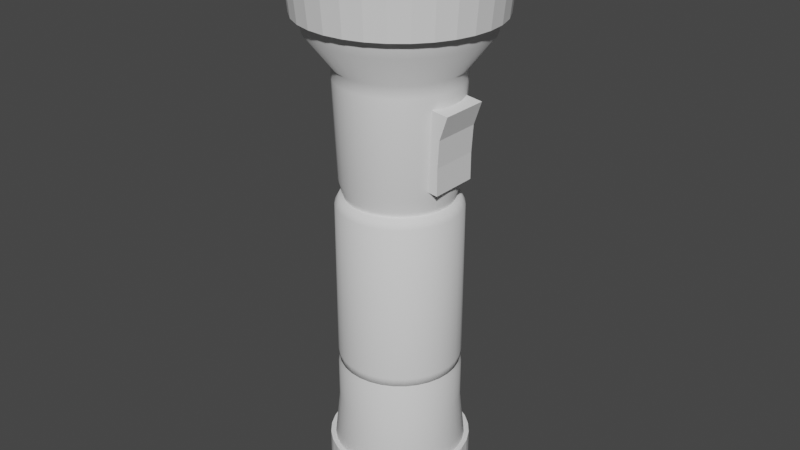 # Source: Flashlight.blend  (saved by Blender 2.93.21; exported with 4.5.12 LTS)
import bpy
from mathutils import Matrix  # noqa: F401  (used for matrix-valued properties, if any)

bpy.ops.wm.read_factory_settings(use_empty=True)
scene = bpy.context.scene
scene.name = 'Scene'

# ---- collections
col_collection = bpy.data.collections.new('Collection'); scene.collection.children.link(col_collection)

# ---- world
world_world = bpy.data.worlds.new('World'); scene.world = world_world
world_world.use_nodes = True; world_world.node_tree.nodes.clear()
_N = world_world.node_tree.nodes; _L = world_world.node_tree.links
n0 = _N.new('ShaderNodeOutputWorld'); n0.name = 'World Output'; n0.location = (300, 300)
n1 = _N.new('ShaderNodeBackground'); n1.name = 'Background'; n1.location = (10, 300)
n1.inputs[0].default_value = (0.05088, 0.05088, 0.05088, 1.0)
_L.new(n1.outputs[0], n0.inputs[0])
n0.is_active_output = True
world_world.color = (0.05088, 0.05088, 0.05088)
world_world.use_sun_shadow = False
world_world.sun_shadow_jitter_overblur = 0.0

# ---- meshes
me_cylinder = bpy.data.meshes.new('Cylinder')
me_cylinder.from_pydata([(0.0, 1.0, 1.6), (0.0, 1.0, 7.3), (0.1951, 0.9808, 1.6), (0.1951, 0.9808, 7.3), (0.3827, 0.9239, 1.6), (0.3827, 0.9239, 7.3), (0.5556, 0.8315, 1.6), (0.5556, 0.8315, 7.3), (0.7071, 0.7071, 1.6), (0.7071, 0.7071, 7.3), (0.8315, 0.5556, 1.6), (0.8315, 0.5556, 7.3), (0.9239, 0.3827, 1.6), (0.9239, 0.3827, 7.3), (0.9808, 0.1951, 1.6), (0.9808, 0.1951, 7.3), (1.0, -4.371e-08, 1.6), (1.0, -4.371e-08, 7.3), (0.9808, -0.1951, 1.6), (0.9808, -0.1951, 7.3), (0.9239, -0.3827, 1.6), (0.9239, -0.3827, 7.3), (0.8315, -0.5556, 1.6), (0.8315, -0.5556, 7.3), (0.7071, -0.7071, 1.6), (0.7071, -0.7071, 7.3), (0.5556, -0.8315, 1.6), (0.5556, -0.8315, 7.3), (0.3827, -0.9239, 1.6), (0.3827, -0.9239, 7.3), (0.1951, -0.9808, 1.6), (0.1951, -0.9808, 7.3), (-8.742e-08, -1.0, 1.6), (-8.742e-08, -1.0, 7.3), (-0.1951, -0.9808, 1.6), (-0.1951, -0.9808, 7.3), (-0.3827, -0.9239, 1.6), (-0.3827, -0.9239, 7.3), (-0.5556, -0.8315, 1.6), (-0.5556, -0.8315, 7.3), (-0.7071, -0.7071, 1.6), (-0.7071, -0.7071, 7.3), (-0.8315, -0.5556, 1.6), (-0.8315, -0.5556, 7.3), (-0.9239, -0.3827, 1.6), (-0.9239, -0.3827, 7.3), (-0.9808, -0.1951, 1.6), (-0.9808, -0.1951, 7.3), (-1.0, 1.192e-08, 1.6), (-1.0, 1.192e-08, 7.3), (-0.9808, 0.1951, 1.6), (-0.9808, 0.1951, 7.3), (-0.9239, 0.3827, 1.6), (-0.9239, 0.3827, 7.3), (-0.8315, 0.5556, 1.6), (-0.8315, 0.5556, 7.3), (-0.7071, 0.7071, 1.6), (-0.7071, 0.7071, 7.3), (-0.5556, 0.8315, 1.6), (-0.5556, 0.8315, 7.3), (-0.3827, 0.9239, 1.6), (-0.3827, 0.9239, 7.3), (-0.1951, 0.9808, 1.6), (-0.1951, 0.9808, 7.3), (-2.136e-09, 1.113, 0.5694), (0.217, 1.091, 0.5694), (0.4257, 1.028, 0.5694), (0.6181, 0.925, 0.5694), (0.7867, 0.7867, 0.5694), (0.925, 0.6181, 0.5694), (1.028, 0.4257, 0.5694), (1.091, 0.217, 0.5694), (1.113, -4.653e-08, 0.5694), (1.091, -0.217, 0.5694), (1.028, -0.4257, 0.5694), (0.925, -0.6181, 0.5694), (0.7867, -0.7867, 0.5694), (0.6181, -0.925, 0.5694), (0.4257, -1.028, 0.5694), (0.217, -1.091, 0.5694), (-9.94e-08, -1.113, 0.5694), (-0.217, -1.091, 0.5694), (-0.4257, -1.028, 0.5694), (-0.6181, -0.925, 0.5694), (-0.7867, -0.7867, 0.5694), (-0.925, -0.6181, 0.5694), (-1.028, -0.4257, 0.5694), (-1.091, -0.217, 0.5694), (-1.113, 1.536e-08, 0.5694), (-1.091, 0.217, 0.5694), (-1.028, 0.4257, 0.5694), (-0.925, 0.6181, 0.5694), (-0.7867, 0.7867, 0.5694), (-0.6181, 0.925, 0.5694), (-0.4257, 1.028, 0.5694), (-0.217, 1.091, 0.5694), (-5.737e-09, 0.8898, 0.08971), (0.1736, 0.8727, 0.08971), (0.3405, 0.8221, 0.08971), (0.4944, 0.7399, 0.08971), (0.6292, 0.6292, 0.08971), (0.7399, 0.4944, 0.08971), (0.8221, 0.3405, 0.08971), (0.8727, 0.1736, 0.08971), (0.8898, -3.946e-08, 0.08971), (0.8727, -0.1736, 0.08971), (0.8221, -0.3405, 0.08971), (0.7399, -0.4944, 0.08971), (0.6292, -0.6292, 0.08971), (0.4944, -0.7399, 0.08971), (0.3405, -0.8221, 0.08971), (0.1736, -0.8727, 0.08971), (-8.353e-08, -0.8898, 0.08971), (-0.1736, -0.8727, 0.08971), (-0.3405, -0.8221, 0.08971), (-0.4944, -0.7399, 0.08971), (-0.6292, -0.6292, 0.08971), (-0.7399, -0.4944, 0.08971), (-0.8221, -0.3405, 0.08971), (-0.8727, -0.1736, 0.08971), (-0.8898, 1.005e-08, 0.08971), (-0.8727, 0.1736, 0.08971), (-0.8221, 0.3405, 0.08971), (-0.7399, 0.4944, 0.08971), (-0.6292, 0.6292, 0.08971), (-0.4944, 0.7399, 0.08971), (-0.3405, 0.8221, 0.08971), (-0.1736, 0.8727, 0.08971), (-2.033e-08, 1.406, 7.817), (0.2742, 1.379, 7.817), (0.5379, 1.299, 7.817), (0.7809, 1.169, 7.817), (0.9939, 0.9939, 7.817), (1.169, 0.7809, 7.817), (1.299, 0.5379, 7.817), (1.379, 0.2742, 7.817), (1.406, -5.206e-08, 7.817), (1.379, -0.2742, 7.817), (1.299, -0.5379, 7.817), (1.169, -0.7809, 7.817), (0.9939, -0.9939, 7.817), (0.7809, -1.169, 7.817), (0.5379, -1.299, 7.817), (0.2742, -1.379, 7.817), (-1.432e-07, -1.406, 7.817), (-0.2742, -1.379, 7.817), (-0.5379, -1.299, 7.817), (-0.7809, -1.169, 7.817), (-0.9939, -0.9939, 7.817), (-1.169, -0.7809, 7.817), (-1.299, -0.5379, 7.817), (-1.379, -0.2742, 7.817), (-1.406, 2.614e-08, 7.817), (-1.379, 0.2742, 7.817), (-1.299, 0.5379, 7.817), (-1.169, 0.7809, 7.817), (-0.9939, 0.9939, 7.817), (-0.7809, 1.169, 7.817), (-0.5379, 1.299, 7.817), (-0.2742, 1.379, 7.817), (0.7071, -0.7071, 2.268), (0.8315, -0.5556, 2.268), (0.9239, -0.3827, 2.268), (0.9808, -0.1951, 2.268), (1.0, -4.371e-08, 2.268), (0.9808, 0.1951, 2.268), (0.9239, 0.3827, 2.268), (0.8315, 0.5556, 2.268), (0.7071, 0.7071, 2.268), (0.5556, 0.8315, 2.268), (0.3827, 0.9239, 2.268), (0.1951, 0.9808, 2.268), (0.0, 1.0, 2.268), (-0.1951, 0.9808, 2.268), (-0.3827, 0.9239, 2.268), (-0.5556, 0.8315, 2.268), (-0.7071, 0.7071, 2.268), (-0.8315, 0.5556, 2.268), (-0.9239, 0.3827, 2.268), (-0.9808, 0.1951, 2.268), (-1.0, 1.192e-08, 2.268), (-0.9808, -0.1951, 2.268), (-0.9239, -0.3827, 2.268), (-0.8315, -0.5556, 2.268), (-0.7071, -0.7071, 2.268), (-0.5556, -0.8315, 2.268), (-0.3827, -0.9239, 2.268), (-0.1951, -0.9808, 2.268), (-8.742e-08, -1.0, 2.268), (0.1951, -0.9808, 2.268), (0.3827, -0.9239, 2.268), (0.5556, -0.8315, 2.268), (0.7821, -0.5226, 5.513), (0.869, -0.3599, 5.513), (0.9225, -0.1835, 5.513), (0.9406, -4.244e-08, 5.513), (0.9225, 0.1835, 5.513), (0.869, 0.3599, 5.513), (0.7821, 0.5226, 5.513), (0.6651, 0.6651, 5.513), (0.5226, 0.7821, 5.513), (0.3599, 0.869, 5.513), (0.1835, 0.9225, 5.513), (5.534e-11, 0.9406, 5.513), (-0.1835, 0.9225, 5.513), (-0.3599, 0.869, 5.513), (-0.5226, 0.7821, 5.513), (-0.6651, 0.6651, 5.513), (-0.7821, 0.5226, 5.513), (-0.869, 0.3599, 5.513), (-0.9225, 0.1835, 5.513), (-0.9406, 9.888e-09, 5.513), (-0.9225, -0.1835, 5.513), (-0.869, -0.3599, 5.513), (-0.7821, -0.5226, 5.513), (-0.6651, -0.6651, 5.513), (-0.5226, -0.7821, 5.513), (-0.3599, -0.869, 5.513), (-0.1835, -0.9225, 5.513), (-8.217e-08, -0.9406, 5.513), (0.1835, -0.9225, 5.513), (0.3599, -0.869, 5.513), (0.5226, -0.7821, 5.513), (0.6651, -0.6651, 5.513), (0.6098, -0.6098, 5.245), (0.7171, -0.4791, 5.245), (0.7968, -0.33, 5.245), (0.8459, -0.1683, 5.245), (0.8624, -4.136e-08, 5.245), (0.8459, 0.1683, 5.245), (0.7968, 0.33, 5.245), (0.7171, 0.4791, 5.245), (0.6098, 0.6098, 5.245), (0.4791, 0.7171, 5.245), (0.33, 0.7968, 5.245), (0.1683, 0.8459, 5.245), (-1.743e-11, 0.8624, 5.245), (-0.1683, 0.8459, 5.245), (-0.33, 0.7968, 5.245), (-0.4791, 0.7171, 5.245), (-0.6098, 0.6098, 5.245), (-0.7171, 0.4791, 5.245), (-0.7968, 0.33, 5.245), (-0.8459, 0.1683, 5.245), (-0.8624, 6.628e-09, 5.245), (-0.8459, -0.1683, 5.245), (-0.7968, -0.33, 5.245), (-0.7171, -0.4791, 5.245), (-0.6098, -0.6098, 5.245), (-0.4791, -0.7171, 5.245), (-0.33, -0.7968, 5.245), (-0.1683, -0.8459, 5.245), (-7.541e-08, -0.8624, 5.245), (0.1683, -0.8459, 5.245), (0.33, -0.7968, 5.245), (0.4791, -0.7171, 5.245), (0.6484, -0.6484, 2.545), (0.7624, -0.5094, 2.545), (0.8471, -0.3509, 2.545), (0.8993, -0.1789, 2.545), (0.9169, -4.256e-08, 2.545), (0.8993, 0.1789, 2.545), (0.8471, 0.3509, 2.545), (0.7624, 0.5094, 2.545), (0.6484, 0.6484, 2.545), (0.5094, 0.7624, 2.545), (0.3509, 0.8471, 2.545), (0.1789, 0.8993, 2.545), (-7.737e-11, 0.9169, 2.545), (-0.1789, 0.8993, 2.545), (-0.3509, 0.8471, 2.545), (-0.5094, 0.7624, 2.545), (-0.6484, 0.6484, 2.545), (-0.7624, 0.5094, 2.545), (-0.8471, 0.3509, 2.545), (-0.8993, 0.1789, 2.545), (-0.9169, 8.459e-09, 2.545), (-0.8993, -0.1789, 2.545), (-0.8471, -0.3509, 2.545), (-0.7624, -0.5094, 2.545), (-0.6484, -0.6484, 2.545), (-0.5094, -0.7624, 2.545), (-0.3509, -0.8471, 2.545), (-0.1789, -0.8993, 2.545), (-8.024e-08, -0.9169, 2.545), (0.1789, -0.8993, 2.545), (0.3509, -0.8471, 2.545), (0.5094, -0.7624, 2.545), (-5.267e-08, 1.59, 9.252), (-9.31e-08, 1.435, 9.238), (0.2799, 1.407, 9.238), (0.3101, 1.559, 9.252), (0.549, 1.325, 9.238), (0.6083, 1.469, 9.252), (0.797, 1.193, 9.238), (0.8832, 1.322, 9.252), (1.014, 1.014, 9.238), (1.124, 1.124, 9.252), (1.193, 0.797, 9.238), (1.322, 0.8832, 9.252), (1.325, 0.549, 9.238), (1.469, 0.6083, 9.252), (1.407, 0.2799, 9.238), (1.559, 0.3101, 9.252), (1.435, -3.879e-08, 9.238), (1.59, -5.839e-08, 9.252), (1.407, -0.2799, 9.238), (1.559, -0.3101, 9.252), (1.325, -0.549, 9.238), (1.469, -0.6083, 9.252), (1.193, -0.797, 9.238), (1.322, -0.8832, 9.252), (1.014, -1.014, 9.238), (1.124, -1.124, 9.252), (0.8832, -1.322, 9.252), (0.797, -1.193, 9.238), (0.549, -1.325, 9.238), (0.6083, -1.469, 9.252), (0.2799, -1.407, 9.238), (0.3101, -1.559, 9.252), (-1.828e-07, -1.435, 9.238), (-1.916e-07, -1.59, 9.252), (-0.2799, -1.407, 9.238), (-0.3101, -1.559, 9.252), (-0.549, -1.325, 9.238), (-0.6083, -1.469, 9.252), (-0.797, -1.193, 9.238), (-0.8832, -1.322, 9.252), (-1.014, -1.014, 9.238), (-1.124, -1.124, 9.252), (-1.193, -0.797, 9.238), (-1.322, -0.8832, 9.252), (-1.325, -0.549, 9.238), (-1.469, -0.6083, 9.252), (-1.407, -0.2799, 9.238), (-1.559, -0.3101, 9.252), (-1.435, 4.111e-08, 9.238), (-1.59, 3.005e-08, 9.252), (-1.407, 0.2799, 9.238), (-1.559, 0.3101, 9.252), (-1.325, 0.549, 9.238), (-1.469, 0.6083, 9.252), (-1.322, 0.8832, 9.252), (-1.193, 0.797, 9.238), (-1.014, 1.014, 9.238), (-1.124, 1.124, 9.252), (-0.797, 1.193, 9.238), (-0.8832, 1.322, 9.252), (-0.6083, 1.469, 9.252), (-0.549, 1.325, 9.238), (-0.2799, 1.407, 9.238), (-0.3101, 1.559, 9.252), (1.429e-07, 1.235, 8.161), (0.241, 1.211, 8.161), (0.4727, 1.141, 8.161), (0.6863, 1.027, 8.161), (0.8734, 0.8734, 8.161), (1.027, 0.6863, 8.161), (1.141, 0.4727, 8.161), (1.212, 0.241, 8.161), (1.235, -3.495e-08, 8.161), (1.212, -0.241, 8.161), (1.141, -0.4727, 8.161), (1.027, -0.6863, 8.161), (0.8734, -0.8734, 8.161), (0.6863, -1.027, 8.161), (0.4727, -1.141, 8.161), (0.241, -1.212, 8.161), (6.573e-08, -1.235, 8.161), (-0.241, -1.212, 8.161), (-0.4727, -1.141, 8.161), (-0.6863, -1.027, 8.161), (-0.8734, -0.8734, 8.161), (-1.027, -0.6863, 8.161), (-1.141, -0.4727, 8.161), (-1.211, -0.241, 8.161), (-1.235, 3.384e-08, 8.161), (-1.211, 0.241, 8.161), (-1.141, 0.4727, 8.161), (-1.027, 0.6863, 8.161), (-0.8734, 0.8734, 8.161), (-0.6863, 1.027, 8.161), (-0.4727, 1.141, 8.161), (-0.241, 1.212, 8.161), (0.8315, -0.5556, 7.111), (0.9239, -0.3827, 7.111), (0.9808, -0.1951, 7.111), (1.0, -4.371e-08, 7.111), (0.9808, 0.1951, 7.111), (0.9239, 0.3827, 7.111), (0.8315, 0.5556, 7.111), (0.7071, 0.7071, 7.111), (0.5556, 0.8315, 7.111), (0.3827, 0.9239, 7.111), (0.1951, 0.9808, 7.111), (0.0, 1.0, 7.111), (-0.1951, 0.9808, 7.111), (-0.3827, 0.9239, 7.111), (-0.5556, 0.8315, 7.111), (-0.7071, 0.7071, 7.111), (-0.8315, 0.5556, 7.111), (-0.9239, 0.3827, 7.111), (-0.9808, 0.1951, 7.111), (-1.0, 1.192e-08, 7.111), (-0.9808, -0.1951, 7.111), (-0.9239, -0.3827, 7.111), (-0.8315, -0.5556, 7.111), (-0.7071, -0.7071, 7.111), (-0.5556, -0.8315, 7.111), (-0.3827, -0.9239, 7.111), (-0.1951, -0.9808, 7.111), (-8.742e-08, -1.0, 7.111), (0.1951, -0.9808, 7.111), (0.3827, -0.9239, 7.111), (0.5556, -0.8315, 7.111), (0.7071, -0.7071, 7.111)], [], [(41, 39, 147, 148), (6, 8, 68, 67), (85, 86, 118, 117), (24, 26, 77, 76), (42, 44, 86, 85), (60, 62, 95, 94), (16, 18, 73, 72), (34, 36, 82, 81), (52, 54, 91, 90), (8, 10, 69, 68), (26, 28, 78, 77), (44, 46, 87, 86), (0, 2, 65, 64), (62, 0, 64, 95), (18, 20, 74, 73), (36, 38, 83, 82), (54, 56, 92, 91), (10, 12, 70, 69), (28, 30, 79, 78), (46, 48, 88, 87), (2, 4, 66, 65), (20, 22, 75, 74), (38, 40, 84, 83), (56, 58, 93, 92), (12, 14, 71, 70), (30, 32, 80, 79), (48, 50, 89, 88), (4, 6, 67, 66), (22, 24, 76, 75), (40, 42, 85, 84), (58, 60, 94, 93), (14, 16, 72, 71), (32, 34, 81, 80), (50, 52, 90, 89), (97, 98, 99, 100, 101, 102, 103, 104, 105, 106, 107, 108, 109, 110, 111, 112, 113, 114, 115, 116, 117, 118, 119, 120, 121, 122, 123, 124, 125, 126, 127, 96), (72, 73, 105, 104), (86, 87, 119, 118), (73, 74, 106, 105), (87, 88, 120, 119), (74, 75, 107, 106), (88, 89, 121, 120), (75, 76, 108, 107), (89, 90, 122, 121), (76, 77, 109, 108), (90, 91, 123, 122), (77, 78, 110, 109), (64, 65, 97, 96), (91, 92, 124, 123), (78, 79, 111, 110), (65, 66, 98, 97), (92, 93, 125, 124), (79, 80, 112, 111), (66, 67, 99, 98), (93, 94, 126, 125), (80, 81, 113, 112), (67, 68, 100, 99), (94, 95, 127, 126), (81, 82, 114, 113), (68, 69, 101, 100), (95, 64, 96, 127), (82, 83, 115, 114), (69, 70, 102, 101), (83, 84, 116, 115), (70, 71, 103, 102), (84, 85, 117, 116), (71, 72, 104, 103), (138, 137, 307, 309), (17, 15, 135, 136), (43, 41, 148, 149), (29, 27, 141, 142), (19, 17, 136, 137), (63, 61, 158, 159), (45, 43, 149, 150), (21, 19, 137, 138), (47, 45, 150, 151), (23, 21, 138, 139), (49, 47, 151, 152), (25, 23, 139, 140), (51, 49, 152, 153), (27, 25, 140, 141), (3, 1, 128, 129), (53, 51, 153, 154), (5, 3, 129, 130), (7, 5, 130, 131), (55, 53, 154, 155), (31, 29, 142, 143), (9, 7, 131, 132), (57, 55, 155, 156), (33, 31, 143, 144), (11, 9, 132, 133), (59, 57, 156, 157), (35, 33, 144, 145), (61, 59, 157, 158), (37, 35, 145, 146), (13, 11, 133, 134), (1, 63, 159, 128), (39, 37, 146, 147), (15, 13, 134, 135), (128, 159, 351, 288), (153, 152, 337, 339), (139, 138, 309, 311), (154, 153, 339, 341), (140, 139, 311, 313), (155, 154, 341, 342), (141, 140, 313, 314), (143, 142, 317, 319), (157, 156, 345, 347), (142, 141, 314, 317), (158, 157, 347, 348), (144, 143, 319, 321), (294, 292, 354, 355), (159, 158, 348, 351), (145, 144, 321, 323), (131, 130, 293, 295), (130, 129, 291, 293), (146, 145, 323, 325), (132, 131, 295, 297), (156, 155, 342, 345), (147, 146, 325, 327), (133, 132, 297, 299), (148, 147, 327, 329), (134, 133, 299, 301), (149, 148, 329, 331), (135, 134, 301, 303), (150, 149, 331, 333), (136, 135, 303, 305), (151, 150, 333, 335), (137, 136, 305, 307), (152, 151, 335, 337), (415, 384, 23, 25), (384, 385, 21, 23), (385, 386, 19, 21), (386, 387, 17, 19), (387, 388, 15, 17), (388, 389, 13, 15), (389, 390, 11, 13), (390, 391, 9, 11), (391, 392, 7, 9), (392, 393, 5, 7), (393, 394, 3, 5), (394, 395, 1, 3), (395, 396, 63, 1), (396, 397, 61, 63), (397, 398, 59, 61), (398, 399, 57, 59), (399, 400, 55, 57), (400, 401, 53, 55), (401, 402, 51, 53), (402, 403, 49, 51), (403, 404, 47, 49), (404, 405, 45, 47), (405, 406, 43, 45), (406, 407, 41, 43), (407, 408, 39, 41), (408, 409, 37, 39), (409, 410, 35, 37), (410, 411, 33, 35), (411, 412, 31, 33), (412, 413, 29, 31), (413, 414, 27, 29), (414, 415, 25, 27), (26, 24, 160, 191), (28, 26, 191, 190), (30, 28, 190, 189), (32, 30, 189, 188), (34, 32, 188, 187), (36, 34, 187, 186), (38, 36, 186, 185), (40, 38, 185, 184), (42, 40, 184, 183), (44, 42, 183, 182), (46, 44, 182, 181), (48, 46, 181, 180), (50, 48, 180, 179), (52, 50, 179, 178), (54, 52, 178, 177), (56, 54, 177, 176), (58, 56, 176, 175), (60, 58, 175, 174), (62, 60, 174, 173), (0, 62, 173, 172), (2, 0, 172, 171), (4, 2, 171, 170), (6, 4, 170, 169), (8, 6, 169, 168), (10, 8, 168, 167), (12, 10, 167, 166), (14, 12, 166, 165), (16, 14, 165, 164), (18, 16, 164, 163), (20, 18, 163, 162), (22, 20, 162, 161), (24, 22, 161, 160), (255, 224, 223, 222), (254, 255, 222, 221), (253, 254, 221, 220), (252, 253, 220, 219), (251, 252, 219, 218), (250, 251, 218, 217), (249, 250, 217, 216), (248, 249, 216, 215), (247, 248, 215, 214), (246, 247, 214, 213), (245, 246, 213, 212), (244, 245, 212, 211), (243, 244, 211, 210), (242, 243, 210, 209), (241, 242, 209, 208), (240, 241, 208, 207), (239, 240, 207, 206), (238, 239, 206, 205), (237, 238, 205, 204), (236, 237, 204, 203), (235, 236, 203, 202), (234, 235, 202, 201), (233, 234, 201, 200), (232, 233, 200, 199), (231, 232, 199, 198), (230, 231, 198, 197), (229, 230, 197, 196), (228, 229, 196, 195), (227, 228, 195, 194), (226, 227, 194, 193), (225, 226, 193, 192), (224, 225, 192, 223), (256, 257, 225, 224), (257, 258, 226, 225), (258, 259, 227, 226), (259, 260, 228, 227), (260, 261, 229, 228), (261, 262, 230, 229), (262, 263, 231, 230), (263, 264, 232, 231), (264, 265, 233, 232), (265, 266, 234, 233), (266, 267, 235, 234), (267, 268, 236, 235), (268, 269, 237, 236), (269, 270, 238, 237), (270, 271, 239, 238), (271, 272, 240, 239), (272, 273, 241, 240), (273, 274, 242, 241), (274, 275, 243, 242), (275, 276, 244, 243), (276, 277, 245, 244), (277, 278, 246, 245), (278, 279, 247, 246), (279, 280, 248, 247), (280, 281, 249, 248), (281, 282, 250, 249), (282, 283, 251, 250), (283, 284, 252, 251), (284, 285, 253, 252), (285, 286, 254, 253), (286, 287, 255, 254), (287, 256, 224, 255), (191, 160, 256, 287), (190, 191, 287, 286), (189, 190, 286, 285), (188, 189, 285, 284), (187, 188, 284, 283), (186, 187, 283, 282), (185, 186, 282, 281), (184, 185, 281, 280), (183, 184, 280, 279), (182, 183, 279, 278), (181, 182, 278, 277), (180, 181, 277, 276), (179, 180, 276, 275), (178, 179, 275, 274), (177, 178, 274, 273), (176, 177, 273, 272), (175, 176, 272, 271), (174, 175, 271, 270), (173, 174, 270, 269), (172, 173, 269, 268), (171, 172, 268, 267), (170, 171, 267, 266), (169, 170, 266, 265), (168, 169, 265, 264), (167, 168, 264, 263), (166, 167, 263, 262), (165, 166, 262, 261), (164, 165, 261, 260), (163, 164, 260, 259), (162, 163, 259, 258), (161, 162, 258, 257), (160, 161, 257, 256), (315, 316, 317, 314), (349, 350, 351, 348), (289, 290, 291, 288), (290, 292, 293, 291), (292, 294, 295, 293), (294, 296, 297, 295), (296, 298, 299, 297), (298, 300, 301, 299), (300, 302, 303, 301), (302, 304, 305, 303), (304, 306, 307, 305), (306, 308, 309, 307), (308, 310, 311, 309), (310, 312, 313, 311), (312, 315, 314, 313), (316, 318, 319, 317), (318, 320, 321, 319), (320, 322, 323, 321), (322, 324, 325, 323), (324, 326, 327, 325), (326, 328, 329, 327), (328, 330, 331, 329), (330, 332, 333, 331), (332, 334, 335, 333), (334, 336, 337, 335), (336, 338, 339, 337), (338, 340, 341, 339), (343, 344, 345, 342), (344, 346, 347, 345), (346, 349, 348, 347), (288, 351, 350, 289), (340, 343, 342, 341), (129, 128, 288, 291), (369, 368, 367, 366, 365, 364, 363, 362, 361, 360, 359, 358, 357, 356, 355, 354, 353, 352, 383, 382, 381, 380, 379, 378, 377, 376, 375, 374, 373, 372, 371, 370), (312, 310, 363, 364), (324, 322, 369, 370), (304, 302, 359, 360), (344, 343, 379, 380), (334, 332, 374, 375), (296, 294, 355, 356), (315, 312, 364, 365), (350, 349, 382, 383), (326, 324, 370, 371), (306, 304, 360, 361), (346, 344, 380, 381), (318, 316, 366, 367), (336, 334, 375, 376), (298, 296, 356, 357), (328, 326, 371, 372), (290, 289, 352, 353), (308, 306, 361, 362), (349, 346, 381, 382), (320, 318, 367, 368), (338, 336, 376, 377), (300, 298, 357, 358), (330, 328, 372, 373), (292, 290, 353, 354), (310, 308, 362, 363), (289, 350, 383, 352), (322, 320, 368, 369), (340, 338, 377, 378), (343, 340, 378, 379), (302, 300, 358, 359), (332, 330, 373, 374), (316, 315, 365, 366), (222, 223, 415, 414), (221, 222, 414, 413), (220, 221, 413, 412), (219, 220, 412, 411), (218, 219, 411, 410), (217, 218, 410, 409), (216, 217, 409, 408), (215, 216, 408, 407), (214, 215, 407, 406), (213, 214, 406, 405), (212, 213, 405, 404), (211, 212, 404, 403), (210, 211, 403, 402), (209, 210, 402, 401), (208, 209, 401, 400), (207, 208, 400, 399), (206, 207, 399, 398), (205, 206, 398, 397), (204, 205, 397, 396), (203, 204, 396, 395), (202, 203, 395, 394), (201, 202, 394, 393), (200, 201, 393, 392), (199, 200, 392, 391), (198, 199, 391, 390), (197, 198, 390, 389), (196, 197, 389, 388), (195, 196, 388, 387), (194, 195, 387, 386), (193, 194, 386, 385), (192, 193, 385, 384), (223, 192, 384, 415)])
me_cylinder.polygons.foreach_set('use_smooth', [True] * 386)
_uv = me_cylinder.uv_layers.new(name='UVMap')
_uv.uv.foreach_set('vector', [0.5351, 0.8945, 0.5342, 0.9044, 0.5136, 0.9044, 0.515, 0.8904, 0.7406, 0.4391, 0.7489, 0.4394, 0.7462, 0.4919, 0.737, 0.4916, 0.1418, 0.0777, 0.1316, 0.0778, 0.1283, 0.05322, 0.1365, 0.05313, 0.3695, 0.1298, 0.3603, 0.1299, 0.3619, 0.0778, 0.3722, 0.0777, 0.1391, 0.1298, 0.1299, 0.1299, 0.1316, 0.0778, 0.1418, 0.0777, 0.5795, 0.1298, 0.5697, 0.1298, 0.5703, 0.0777, 0.5811, 0.07765, 0.7875, 0.4396, 0.7967, 0.4394, 0.7994, 0.4919, 0.7891, 0.4921, 0.3216, 0.1298, 0.3134, 0.1297, 0.3098, 0.07755, 0.319, 0.0777, 0.09128, 0.1298, 0.08301, 0.1297, 0.07939, 0.07755, 0.08858, 0.0777, 0.7489, 0.4394, 0.758, 0.4396, 0.7564, 0.4921, 0.7462, 0.4919, 0.3603, 0.1299, 0.3505, 0.13, 0.3511, 0.07786, 0.3619, 0.0778, 0.1299, 0.1299, 0.1202, 0.13, 0.1207, 0.07786, 0.1316, 0.0778, 0.5598, 0.1298, 0.55, 0.1298, 0.5484, 0.07765, 0.5592, 0.0777, 0.5697, 0.1298, 0.5598, 0.1298, 0.5592, 0.0777, 0.5703, 0.0777, 0.7967, 0.4394, 0.8049, 0.4391, 0.8086, 0.4916, 0.7994, 0.4919, 0.3134, 0.1297, 0.3063, 0.1295, 0.3019, 0.07736, 0.3098, 0.07755, 0.08301, 0.1297, 0.07598, 0.1295, 0.07156, 0.07736, 0.07939, 0.07755, 0.758, 0.4396, 0.7678, 0.4398, 0.7672, 0.4923, 0.7564, 0.4921, 0.3505, 0.13, 0.3406, 0.13, 0.34, 0.07786, 0.3511, 0.07786, 0.1202, 0.13, 0.1102, 0.13, 0.1097, 0.07786, 0.1207, 0.07786, 0.55, 0.1298, 0.5408, 0.1297, 0.5381, 0.07754, 0.5484, 0.07765, 0.8049, 0.4391, 0.812, 0.4388, 0.8164, 0.4912, 0.8086, 0.4916, 0.1544, 0.1295, 0.1474, 0.1297, 0.151, 0.07755, 0.1588, 0.07736, 0.5969, 0.1295, 0.5887, 0.1297, 0.5913, 0.07754, 0.6005, 0.07739, 0.7678, 0.4398, 0.7777, 0.4398, 0.7783, 0.4923, 0.7672, 0.4923, 0.3406, 0.13, 0.3308, 0.1299, 0.3292, 0.0778, 0.34, 0.07786, 0.1102, 0.13, 0.1005, 0.1299, 0.0988, 0.0778, 0.1097, 0.07786, 0.5408, 0.1297, 0.5326, 0.1295, 0.529, 0.07739, 0.5381, 0.07754, 0.3777, 0.1297, 0.3695, 0.1298, 0.3722, 0.0777, 0.3814, 0.07755, 0.1474, 0.1297, 0.1391, 0.1298, 0.1418, 0.0777, 0.151, 0.07755, 0.5887, 0.1297, 0.5795, 0.1298, 0.5811, 0.07765, 0.5913, 0.07754, 0.7777, 0.4398, 0.7875, 0.4396, 0.7891, 0.4921, 0.7783, 0.4923, 0.3308, 0.1299, 0.3216, 0.1298, 0.319, 0.0777, 0.3292, 0.0778, 0.1005, 0.1299, 0.09128, 0.1298, 0.08858, 0.0777, 0.0988, 0.0778, 0.285, 0.6562, 0.2884, 0.648, 0.2933, 0.6407, 0.2996, 0.6344, 0.3069, 0.6295, 0.3151, 0.6261, 0.3238, 0.6244, 0.3326, 0.6244, 0.3413, 0.6261, 0.3495, 0.6295, 0.3568, 0.6344, 0.3631, 0.6407, 0.368, 0.648, 0.3714, 0.6562, 0.3731, 0.6649, 0.3731, 0.6737, 0.3714, 0.6824, 0.368, 0.6906, 0.3631, 0.6979, 0.3568, 0.7042, 0.3495, 0.7091, 0.3413, 0.7125, 0.3326, 0.7142, 0.3238, 0.7142, 0.3151, 0.7125, 0.3069, 0.7091, 0.2996, 0.7042, 0.2933, 0.6979, 0.2884, 0.6906, 0.285, 0.6824, 0.2833, 0.6737, 0.2833, 0.6649, 0.7891, 0.4921, 0.7994, 0.4919, 0.794, 0.5157, 0.7859, 0.5159, 0.1316, 0.0778, 0.1207, 0.07786, 0.1196, 0.05326, 0.1283, 0.05322, 0.7994, 0.4919, 0.8086, 0.4916, 0.8014, 0.5154, 0.794, 0.5157, 0.1207, 0.07786, 0.1097, 0.07786, 0.1108, 0.05326, 0.1196, 0.05326, 0.3892, 0.07736, 0.3814, 0.07755, 0.3742, 0.05301, 0.3804, 0.05286, 0.1097, 0.07786, 0.0988, 0.0778, 0.1021, 0.05322, 0.1108, 0.05326, 0.3814, 0.07755, 0.3722, 0.0777, 0.3668, 0.05313, 0.3742, 0.05301, 0.0988, 0.0778, 0.08858, 0.0777, 0.09391, 0.05313, 0.1021, 0.05322, 0.3722, 0.0777, 0.3619, 0.0778, 0.3587, 0.05322, 0.3668, 0.05313, 0.08858, 0.0777, 0.07939, 0.07755, 0.08655, 0.05301, 0.09391, 0.05313, 0.3619, 0.0778, 0.3511, 0.07786, 0.35, 0.05326, 0.3587, 0.05322, 0.5592, 0.0777, 0.5484, 0.07765, 0.5516, 0.05306, 0.5603, 0.0531, 0.07939, 0.07755, 0.07156, 0.07736, 0.0803, 0.05286, 0.08655, 0.05301, 0.3511, 0.07786, 0.34, 0.07786, 0.3411, 0.05326, 0.35, 0.05326, 0.5484, 0.07765, 0.5381, 0.07754, 0.5435, 0.05298, 0.5516, 0.05306, 0.6005, 0.07739, 0.5913, 0.07754, 0.586, 0.05298, 0.5934, 0.05286, 0.34, 0.07786, 0.3292, 0.0778, 0.3325, 0.05322, 0.3411, 0.05326, 0.5381, 0.07754, 0.529, 0.07739, 0.5361, 0.05286, 0.5435, 0.05298, 0.5913, 0.07754, 0.5811, 0.07765, 0.5778, 0.05306, 0.586, 0.05298, 0.3292, 0.0778, 0.319, 0.0777, 0.3243, 0.05313, 0.3325, 0.05322, 0.737, 0.4916, 0.7462, 0.4919, 0.7515, 0.5157, 0.7441, 0.5154, 0.5811, 0.07765, 0.5703, 0.0777, 0.5692, 0.0531, 0.5778, 0.05306, 0.319, 0.0777, 0.3098, 0.07755, 0.3169, 0.05301, 0.3243, 0.05313, 0.7462, 0.4919, 0.7564, 0.4921, 0.7597, 0.5159, 0.7515, 0.5157, 0.5703, 0.0777, 0.5592, 0.0777, 0.5603, 0.0531, 0.5692, 0.0531, 0.3098, 0.07755, 0.3019, 0.07736, 0.3107, 0.05286, 0.3169, 0.05301, 0.7564, 0.4921, 0.7672, 0.4923, 0.7683, 0.5159, 0.7597, 0.5159, 0.1588, 0.07736, 0.151, 0.07755, 0.1438, 0.05301, 0.1501, 0.05286, 0.7672, 0.4923, 0.7783, 0.4923, 0.7772, 0.5159, 0.7683, 0.5159, 0.151, 0.07755, 0.1418, 0.0777, 0.1365, 0.05313, 0.1438, 0.05301, 0.7783, 0.4923, 0.7891, 0.4921, 0.7859, 0.5159, 0.7772, 0.5159, 0.818, 0.1251, 0.8064, 0.1255, 0.8108, 0.05333, 0.8239, 0.05286, 0.7875, 0.151, 0.7777, 0.1511, 0.7798, 0.126, 0.7935, 0.1258, 0.1391, 0.4189, 0.1474, 0.4187, 0.1604, 0.4453, 0.1488, 0.4455, 0.3505, 0.419, 0.3603, 0.419, 0.3663, 0.4457, 0.3525, 0.4457, 0.7967, 0.1508, 0.7875, 0.151, 0.7935, 0.1258, 0.8064, 0.1255, 0.5697, 0.4188, 0.5795, 0.4188, 0.5854, 0.4455, 0.5717, 0.4456, 0.1299, 0.419, 0.1391, 0.4189, 0.1488, 0.4455, 0.1359, 0.4457, 0.8049, 0.1505, 0.7967, 0.1508, 0.8064, 0.1255, 0.818, 0.1251, 0.1202, 0.419, 0.1299, 0.419, 0.1359, 0.4457, 0.1222, 0.4457, 0.9416, 0.07333, 0.9316, 0.07333, 0.9296, 0.05286, 0.9436, 0.05286, 0.1102, 0.419, 0.1202, 0.419, 0.1222, 0.4457, 0.1082, 0.4457, 0.3695, 0.4189, 0.3777, 0.4187, 0.3908, 0.4453, 0.3792, 0.4455, 0.1005, 0.419, 0.1102, 0.419, 0.1082, 0.4457, 0.09449, 0.4457, 0.3603, 0.419, 0.3695, 0.4189, 0.3792, 0.4455, 0.3663, 0.4457, 0.55, 0.4188, 0.5598, 0.4188, 0.5578, 0.4456, 0.5441, 0.4455, 0.09128, 0.4189, 0.1005, 0.419, 0.09449, 0.4457, 0.08158, 0.4455, 0.5408, 0.4187, 0.55, 0.4188, 0.5441, 0.4455, 0.5311, 0.4454, 0.5326, 0.4186, 0.5408, 0.4187, 0.5311, 0.4454, 0.5195, 0.4452, 0.08301, 0.4187, 0.09128, 0.4189, 0.08158, 0.4455, 0.06996, 0.4453, 0.3406, 0.419, 0.3505, 0.419, 0.3525, 0.4457, 0.3386, 0.4457, 0.7489, 0.1508, 0.7406, 0.1505, 0.7275, 0.1251, 0.7392, 0.1255, 0.6528, 0.9109, 0.6429, 0.9109, 0.6409, 0.8904, 0.6548, 0.8904, 0.3308, 0.419, 0.3406, 0.419, 0.3386, 0.4457, 0.3249, 0.4457, 0.758, 0.151, 0.7489, 0.1508, 0.7392, 0.1255, 0.7521, 0.1258, 0.5887, 0.4187, 0.5969, 0.4186, 0.61, 0.4452, 0.5984, 0.4454, 0.3216, 0.4189, 0.3308, 0.419, 0.3249, 0.4457, 0.3119, 0.4455, 0.5795, 0.4188, 0.5887, 0.4187, 0.5984, 0.4454, 0.5854, 0.4455, 0.3134, 0.4187, 0.3216, 0.4189, 0.3119, 0.4455, 0.3003, 0.4453, 0.7678, 0.1511, 0.758, 0.151, 0.7521, 0.1258, 0.7658, 0.126, 0.5598, 0.4188, 0.5697, 0.4188, 0.5717, 0.4456, 0.5578, 0.4456, 0.5342, 0.9044, 0.5351, 0.9143, 0.515, 0.9183, 0.5136, 0.9044, 0.7777, 0.1511, 0.7678, 0.1511, 0.7658, 0.126, 0.7798, 0.126, 0.5578, 0.4456, 0.5717, 0.4456, 0.5727, 0.5185, 0.5568, 0.5185, 0.09449, 0.4457, 0.1082, 0.4457, 0.1073, 0.5187, 0.09178, 0.5186, 0.3908, 0.4453, 0.4007, 0.4451, 0.4079, 0.518, 0.3967, 0.5182, 0.08158, 0.4455, 0.09449, 0.4457, 0.09178, 0.5186, 0.07718, 0.5185, 0.3792, 0.4455, 0.3908, 0.4453, 0.3967, 0.5182, 0.3836, 0.5185, 0.06996, 0.4453, 0.08158, 0.4455, 0.07718, 0.5185, 0.06403, 0.5182, 0.3663, 0.4457, 0.3792, 0.4455, 0.3836, 0.5185, 0.369, 0.5186, 0.3386, 0.4457, 0.3525, 0.4457, 0.3535, 0.5187, 0.3377, 0.5187, 0.5984, 0.4454, 0.61, 0.4452, 0.6159, 0.5181, 0.6028, 0.5183, 0.3525, 0.4457, 0.3663, 0.4457, 0.369, 0.5186, 0.3535, 0.5187, 0.5854, 0.4455, 0.5984, 0.4454, 0.6028, 0.5183, 0.5882, 0.5185, 0.3249, 0.4457, 0.3386, 0.4457, 0.3377, 0.5187, 0.3221, 0.5186, 0.8347, 0.8425, 0.8345, 0.8525, 0.7801, 0.8591, 0.7802, 0.8504, 0.5717, 0.4456, 0.5854, 0.4455, 0.5882, 0.5185, 0.5727, 0.5185, 0.3119, 0.4455, 0.3249, 0.4457, 0.3221, 0.5186, 0.3075, 0.5185, 0.5195, 0.4452, 0.5311, 0.4454, 0.5267, 0.5183, 0.5136, 0.5181, 0.5311, 0.4454, 0.5441, 0.4455, 0.5413, 0.5185, 0.5267, 0.5183, 0.3003, 0.4453, 0.3119, 0.4455, 0.3075, 0.5185, 0.2944, 0.5182, 0.7392, 0.1255, 0.7275, 0.1251, 0.7216, 0.05286, 0.7348, 0.05333, 0.06007, 0.4451, 0.06996, 0.4453, 0.06403, 0.5182, 0.05286, 0.518, 0.2904, 0.4451, 0.3003, 0.4453, 0.2944, 0.5182, 0.2832, 0.518, 0.7521, 0.1258, 0.7392, 0.1255, 0.7348, 0.05333, 0.7494, 0.05366, 0.1604, 0.4453, 0.1703, 0.4451, 0.1775, 0.518, 0.1663, 0.5182, 0.7658, 0.126, 0.7521, 0.1258, 0.7494, 0.05366, 0.7649, 0.05382, 0.1488, 0.4455, 0.1604, 0.4453, 0.1663, 0.5182, 0.1532, 0.5185, 0.7798, 0.126, 0.7658, 0.126, 0.7649, 0.05382, 0.7807, 0.05382, 0.1359, 0.4457, 0.1488, 0.4455, 0.1532, 0.5185, 0.1386, 0.5186, 0.7935, 0.1258, 0.7798, 0.126, 0.7807, 0.05382, 0.7962, 0.05366, 0.1222, 0.4457, 0.1359, 0.4457, 0.1386, 0.5186, 0.1231, 0.5187, 0.8064, 0.1255, 0.7935, 0.1258, 0.7962, 0.05366, 0.8108, 0.05333, 0.1082, 0.4457, 0.1222, 0.4457, 0.1231, 0.5187, 0.1073, 0.5187, 0.3695, 0.4093, 0.3777, 0.4091, 0.3777, 0.4187, 0.3695, 0.4189, 0.3777, 0.4091, 0.3848, 0.409, 0.3848, 0.4185, 0.3777, 0.4187, 0.8049, 0.16, 0.7967, 0.1603, 0.7967, 0.1508, 0.8049, 0.1505, 0.7967, 0.1603, 0.7875, 0.1605, 0.7875, 0.151, 0.7967, 0.1508, 0.7875, 0.1605, 0.7777, 0.1606, 0.7777, 0.1511, 0.7875, 0.151, 0.7777, 0.1606, 0.7678, 0.1606, 0.7678, 0.1511, 0.7777, 0.1511, 0.7678, 0.1606, 0.758, 0.1605, 0.758, 0.151, 0.7678, 0.1511, 0.758, 0.1605, 0.7489, 0.1603, 0.7489, 0.1508, 0.758, 0.151, 0.7489, 0.1603, 0.7406, 0.16, 0.7406, 0.1505, 0.7489, 0.1508, 0.5326, 0.409, 0.5408, 0.4091, 0.5408, 0.4187, 0.5326, 0.4186, 0.5408, 0.4091, 0.55, 0.4092, 0.55, 0.4188, 0.5408, 0.4187, 0.55, 0.4092, 0.5598, 0.4093, 0.5598, 0.4188, 0.55, 0.4188, 0.5598, 0.4093, 0.5697, 0.4093, 0.5697, 0.4188, 0.5598, 0.4188, 0.5697, 0.4093, 0.5795, 0.4092, 0.5795, 0.4188, 0.5697, 0.4188, 0.5795, 0.4092, 0.5887, 0.4091, 0.5887, 0.4187, 0.5795, 0.4188, 0.5887, 0.4091, 0.5969, 0.409, 0.5969, 0.4186, 0.5887, 0.4187, 0.07598, 0.409, 0.08301, 0.4091, 0.08301, 0.4187, 0.07598, 0.4185, 0.08301, 0.4091, 0.09128, 0.4093, 0.09128, 0.4189, 0.08301, 0.4187, 0.09128, 0.4093, 0.1005, 0.4094, 0.1005, 0.419, 0.09128, 0.4189, 0.1005, 0.4094, 0.1102, 0.4094, 0.1102, 0.419, 0.1005, 0.419, 0.1102, 0.4094, 0.1202, 0.4094, 0.1202, 0.419, 0.1102, 0.419, 0.1202, 0.4094, 0.1299, 0.4094, 0.1299, 0.419, 0.1202, 0.419, 0.1299, 0.4094, 0.1391, 0.4093, 0.1391, 0.4189, 0.1299, 0.419, 0.1391, 0.4093, 0.1474, 0.4091, 0.1474, 0.4187, 0.1391, 0.4189, 0.1474, 0.4091, 0.1544, 0.409, 0.1544, 0.4185, 0.1474, 0.4187, 0.3063, 0.409, 0.3134, 0.4091, 0.3134, 0.4187, 0.3063, 0.4185, 0.3134, 0.4091, 0.3216, 0.4093, 0.3216, 0.4189, 0.3134, 0.4187, 0.3216, 0.4093, 0.3308, 0.4094, 0.3308, 0.419, 0.3216, 0.4189, 0.3308, 0.4094, 0.3406, 0.4094, 0.3406, 0.419, 0.3308, 0.419, 0.3406, 0.4094, 0.3505, 0.4094, 0.3505, 0.419, 0.3406, 0.419, 0.3505, 0.4094, 0.3603, 0.4094, 0.3603, 0.419, 0.3505, 0.419, 0.3603, 0.4094, 0.3695, 0.4093, 0.3695, 0.4189, 0.3603, 0.419, 0.3603, 0.1299, 0.3695, 0.1298, 0.3695, 0.1637, 0.3603, 0.1638, 0.3505, 0.13, 0.3603, 0.1299, 0.3603, 0.1638, 0.3505, 0.1639, 0.3406, 0.13, 0.3505, 0.13, 0.3505, 0.1639, 0.3406, 0.1639, 0.3308, 0.1299, 0.3406, 0.13, 0.3406, 0.1639, 0.3308, 0.1638, 0.3216, 0.1298, 0.3308, 0.1299, 0.3308, 0.1638, 0.3216, 0.1637, 0.3134, 0.1297, 0.3216, 0.1298, 0.3216, 0.1637, 0.3134, 0.1636, 0.3063, 0.1295, 0.3134, 0.1297, 0.3134, 0.1636, 0.3063, 0.1634, 0.1474, 0.1297, 0.1544, 0.1295, 0.1544, 0.1634, 0.1474, 0.1636, 0.1391, 0.1298, 0.1474, 0.1297, 0.1474, 0.1636, 0.1391, 0.1637, 0.1299, 0.1299, 0.1391, 0.1298, 0.1391, 0.1637, 0.1299, 0.1638, 0.1202, 0.13, 0.1299, 0.1299, 0.1299, 0.1638, 0.1202, 0.1639, 0.1102, 0.13, 0.1202, 0.13, 0.1202, 0.1639, 0.1102, 0.1639, 0.1005, 0.1299, 0.1102, 0.13, 0.1102, 0.1639, 0.1005, 0.1638, 0.09128, 0.1298, 0.1005, 0.1299, 0.1005, 0.1638, 0.09128, 0.1637, 0.08301, 0.1297, 0.09128, 0.1298, 0.09128, 0.1637, 0.08301, 0.1636, 0.07598, 0.1295, 0.08301, 0.1297, 0.08301, 0.1636, 0.07598, 0.1634, 0.5887, 0.1297, 0.5969, 0.1295, 0.5969, 0.1634, 0.5887, 0.1636, 0.5795, 0.1298, 0.5887, 0.1297, 0.5887, 0.1636, 0.5795, 0.1637, 0.5697, 0.1298, 0.5795, 0.1298, 0.5795, 0.1637, 0.5697, 0.1637, 0.5598, 0.1298, 0.5697, 0.1298, 0.5697, 0.1637, 0.5598, 0.1637, 0.55, 0.1298, 0.5598, 0.1298, 0.5598, 0.1637, 0.55, 0.1637, 0.5408, 0.1297, 0.55, 0.1298, 0.55, 0.1637, 0.5408, 0.1636, 0.5326, 0.1295, 0.5408, 0.1297, 0.5408, 0.1636, 0.5326, 0.1634, 0.7489, 0.4394, 0.7406, 0.4391, 0.7406, 0.4053, 0.7489, 0.4056, 0.758, 0.4396, 0.7489, 0.4394, 0.7489, 0.4056, 0.758, 0.4058, 0.7678, 0.4398, 0.758, 0.4396, 0.758, 0.4058, 0.7678, 0.4059, 0.7777, 0.4398, 0.7678, 0.4398, 0.7678, 0.4059, 0.7777, 0.4059, 0.7875, 0.4396, 0.7777, 0.4398, 0.7777, 0.4059, 0.7875, 0.4058, 0.7967, 0.4394, 0.7875, 0.4396, 0.7875, 0.4058, 0.7967, 0.4056, 0.8049, 0.4391, 0.7967, 0.4394, 0.7967, 0.4056, 0.8049, 0.4053, 0.3777, 0.1297, 0.3848, 0.1295, 0.3848, 0.1634, 0.3777, 0.1636, 0.3695, 0.1298, 0.3777, 0.1297, 0.3777, 0.1636, 0.3695, 0.1637, 0.3583, 0.3146, 0.3662, 0.3145, 0.368, 0.3282, 0.3594, 0.3283, 0.3498, 0.3146, 0.3583, 0.3146, 0.3594, 0.3283, 0.3502, 0.3283, 0.3413, 0.3146, 0.3498, 0.3146, 0.3502, 0.3283, 0.3409, 0.3283, 0.3329, 0.3146, 0.3413, 0.3146, 0.3409, 0.3283, 0.3317, 0.3283, 0.3249, 0.3145, 0.3329, 0.3146, 0.3317, 0.3283, 0.3231, 0.3282, 0.3178, 0.3144, 0.3249, 0.3145, 0.3231, 0.3282, 0.3153, 0.3281, 0.3117, 0.3143, 0.3178, 0.3144, 0.3153, 0.3281, 0.3087, 0.3279, 0.1429, 0.3144, 0.149, 0.3143, 0.1521, 0.3279, 0.1455, 0.3281, 0.1358, 0.3145, 0.1429, 0.3144, 0.1455, 0.3281, 0.1377, 0.3282, 0.1279, 0.3146, 0.1358, 0.3145, 0.1377, 0.3282, 0.129, 0.3283, 0.1195, 0.3146, 0.1279, 0.3146, 0.129, 0.3283, 0.1199, 0.3283, 0.1109, 0.3146, 0.1195, 0.3146, 0.1199, 0.3283, 0.1105, 0.3283, 0.1025, 0.3146, 0.1109, 0.3146, 0.1105, 0.3283, 0.1013, 0.3283, 0.09456, 0.3145, 0.1025, 0.3146, 0.1013, 0.3283, 0.0927, 0.3282, 0.08743, 0.3144, 0.09456, 0.3145, 0.0927, 0.3282, 0.08492, 0.3281, 0.08137, 0.3143, 0.08743, 0.3144, 0.08492, 0.3281, 0.07831, 0.3279, 0.5854, 0.3144, 0.5925, 0.3142, 0.595, 0.3279, 0.5872, 0.328, 0.5774, 0.3144, 0.5854, 0.3144, 0.5872, 0.328, 0.5786, 0.3281, 0.569, 0.3145, 0.5774, 0.3144, 0.5786, 0.3281, 0.5694, 0.3282, 0.5605, 0.3145, 0.569, 0.3145, 0.5694, 0.3282, 0.5601, 0.3282, 0.5521, 0.3144, 0.5605, 0.3145, 0.5601, 0.3282, 0.5509, 0.3281, 0.5441, 0.3144, 0.5521, 0.3144, 0.5509, 0.3281, 0.5423, 0.328, 0.537, 0.3142, 0.5441, 0.3144, 0.5423, 0.328, 0.5345, 0.3279, 0.7521, 0.2545, 0.745, 0.2542, 0.7425, 0.2408, 0.7503, 0.2411, 0.7601, 0.2547, 0.7521, 0.2545, 0.7503, 0.2411, 0.7589, 0.2413, 0.7685, 0.2548, 0.7601, 0.2547, 0.7589, 0.2413, 0.7681, 0.2414, 0.7771, 0.2548, 0.7685, 0.2548, 0.7681, 0.2414, 0.7774, 0.2414, 0.7855, 0.2547, 0.7771, 0.2548, 0.7774, 0.2414, 0.7866, 0.2413, 0.7934, 0.2545, 0.7855, 0.2547, 0.7866, 0.2413, 0.7953, 0.2411, 0.8005, 0.2542, 0.7934, 0.2545, 0.7953, 0.2411, 0.803, 0.2408, 0.3733, 0.3144, 0.3794, 0.3143, 0.3824, 0.3279, 0.3758, 0.3281, 0.3662, 0.3145, 0.3733, 0.3144, 0.3758, 0.3281, 0.368, 0.3282, 0.3675, 0.1776, 0.3751, 0.1775, 0.3733, 0.3144, 0.3662, 0.3145, 0.8087, 0.3908, 0.8023, 0.3911, 0.8005, 0.2542, 0.8066, 0.2539, 0.8023, 0.3911, 0.7947, 0.3914, 0.7934, 0.2545, 0.8005, 0.2542, 0.7947, 0.3914, 0.7863, 0.3916, 0.7855, 0.2547, 0.7934, 0.2545, 0.7863, 0.3916, 0.7773, 0.3917, 0.7771, 0.2548, 0.7855, 0.2547, 0.7773, 0.3917, 0.7682, 0.3917, 0.7685, 0.2548, 0.7771, 0.2548, 0.7682, 0.3917, 0.7593, 0.3916, 0.7601, 0.2547, 0.7685, 0.2548, 0.7593, 0.3916, 0.7508, 0.3914, 0.7521, 0.2545, 0.7601, 0.2547, 0.7508, 0.3914, 0.7433, 0.3911, 0.745, 0.2542, 0.7521, 0.2545, 0.5352, 0.1774, 0.5428, 0.1775, 0.5441, 0.3144, 0.537, 0.3142, 0.5428, 0.1775, 0.5512, 0.1776, 0.5521, 0.3144, 0.5441, 0.3144, 0.5512, 0.1776, 0.5602, 0.1776, 0.5605, 0.3145, 0.5521, 0.3144, 0.5602, 0.1776, 0.5693, 0.1776, 0.569, 0.3145, 0.5605, 0.3145, 0.5693, 0.1776, 0.5782, 0.1776, 0.5774, 0.3144, 0.569, 0.3145, 0.5782, 0.1776, 0.5867, 0.1775, 0.5854, 0.3144, 0.5774, 0.3144, 0.5867, 0.1775, 0.5943, 0.1774, 0.5925, 0.3142, 0.5854, 0.3144, 0.07923, 0.1774, 0.08568, 0.1775, 0.08743, 0.3144, 0.08137, 0.3143, 0.08568, 0.1775, 0.09326, 0.1776, 0.09456, 0.3145, 0.08743, 0.3144, 0.09326, 0.1776, 0.1017, 0.1777, 0.1025, 0.3146, 0.09456, 0.3145, 0.1017, 0.1777, 0.1106, 0.1778, 0.1109, 0.3146, 0.1025, 0.3146, 0.1106, 0.1778, 0.1197, 0.1778, 0.1195, 0.3146, 0.1109, 0.3146, 0.1197, 0.1778, 0.1287, 0.1777, 0.1279, 0.3146, 0.1195, 0.3146, 0.1287, 0.1777, 0.1371, 0.1776, 0.1358, 0.3145, 0.1279, 0.3146, 0.1371, 0.1776, 0.1447, 0.1775, 0.1429, 0.3144, 0.1358, 0.3145, 0.1447, 0.1775, 0.1511, 0.1774, 0.149, 0.3143, 0.1429, 0.3144, 0.3096, 0.1774, 0.3161, 0.1775, 0.3178, 0.3144, 0.3117, 0.3143, 0.3161, 0.1775, 0.3236, 0.1776, 0.3249, 0.3145, 0.3178, 0.3144, 0.3236, 0.1776, 0.3321, 0.1777, 0.3329, 0.3146, 0.3249, 0.3145, 0.3321, 0.1777, 0.341, 0.1778, 0.3413, 0.3146, 0.3329, 0.3146, 0.341, 0.1778, 0.3501, 0.1778, 0.3498, 0.3146, 0.3413, 0.3146, 0.3501, 0.1778, 0.3591, 0.1777, 0.3583, 0.3146, 0.3498, 0.3146, 0.3591, 0.1777, 0.3675, 0.1776, 0.3662, 0.3145, 0.3583, 0.3146, 0.3603, 0.1638, 0.3695, 0.1637, 0.3675, 0.1776, 0.3591, 0.1777, 0.3505, 0.1639, 0.3603, 0.1638, 0.3591, 0.1777, 0.3501, 0.1778, 0.3406, 0.1639, 0.3505, 0.1639, 0.3501, 0.1778, 0.341, 0.1778, 0.3308, 0.1638, 0.3406, 0.1639, 0.341, 0.1778, 0.3321, 0.1777, 0.3216, 0.1637, 0.3308, 0.1638, 0.3321, 0.1777, 0.3236, 0.1776, 0.3134, 0.1636, 0.3216, 0.1637, 0.3236, 0.1776, 0.3161, 0.1775, 0.3063, 0.1634, 0.3134, 0.1636, 0.3161, 0.1775, 0.3096, 0.1774, 0.1474, 0.1636, 0.1544, 0.1634, 0.1511, 0.1774, 0.1447, 0.1775, 0.1391, 0.1637, 0.1474, 0.1636, 0.1447, 0.1775, 0.1371, 0.1776, 0.1299, 0.1638, 0.1391, 0.1637, 0.1371, 0.1776, 0.1287, 0.1777, 0.1202, 0.1639, 0.1299, 0.1638, 0.1287, 0.1777, 0.1197, 0.1778, 0.1102, 0.1639, 0.1202, 0.1639, 0.1197, 0.1778, 0.1106, 0.1778, 0.1005, 0.1638, 0.1102, 0.1639, 0.1106, 0.1778, 0.1017, 0.1777, 0.09128, 0.1637, 0.1005, 0.1638, 0.1017, 0.1777, 0.09326, 0.1776, 0.08301, 0.1636, 0.09128, 0.1637, 0.09326, 0.1776, 0.08568, 0.1775, 0.07598, 0.1634, 0.08301, 0.1636, 0.08568, 0.1775, 0.07923, 0.1774, 0.5887, 0.1636, 0.5969, 0.1634, 0.5943, 0.1774, 0.5867, 0.1775, 0.5795, 0.1637, 0.5887, 0.1636, 0.5867, 0.1775, 0.5782, 0.1776, 0.5697, 0.1637, 0.5795, 0.1637, 0.5782, 0.1776, 0.5693, 0.1776, 0.5598, 0.1637, 0.5697, 0.1637, 0.5693, 0.1776, 0.5602, 0.1776, 0.55, 0.1637, 0.5598, 0.1637, 0.5602, 0.1776, 0.5512, 0.1776, 0.5408, 0.1636, 0.55, 0.1637, 0.5512, 0.1776, 0.5428, 0.1775, 0.5326, 0.1634, 0.5408, 0.1636, 0.5428, 0.1775, 0.5352, 0.1774, 0.7489, 0.4056, 0.7406, 0.4053, 0.7433, 0.3911, 0.7508, 0.3914, 0.758, 0.4058, 0.7489, 0.4056, 0.7508, 0.3914, 0.7593, 0.3916, 0.7678, 0.4059, 0.758, 0.4058, 0.7593, 0.3916, 0.7682, 0.3917, 0.7777, 0.4059, 0.7678, 0.4059, 0.7682, 0.3917, 0.7773, 0.3917, 0.7875, 0.4058, 0.7777, 0.4059, 0.7773, 0.3917, 0.7863, 0.3916, 0.7967, 0.4056, 0.7875, 0.4058, 0.7863, 0.3916, 0.7947, 0.3914, 0.8049, 0.4053, 0.7967, 0.4056, 0.7947, 0.3914, 0.8023, 0.3911, 0.812, 0.4049, 0.8049, 0.4053, 0.8023, 0.3911, 0.8087, 0.3908, 0.3695, 0.1637, 0.3777, 0.1636, 0.3751, 0.1775, 0.3675, 0.1776, 0.6501, 0.6583, 0.64, 0.6482, 0.645, 0.6422, 0.6562, 0.6533, 0.5477, 0.7607, 0.5595, 0.7687, 0.5558, 0.7756, 0.5427, 0.7668, 0.5727, 0.7741, 0.5867, 0.7769, 0.5859, 0.7847, 0.5704, 0.7816, 0.5867, 0.7769, 0.601, 0.7769, 0.6017, 0.7847, 0.5859, 0.7847, 0.601, 0.7769, 0.615, 0.7741, 0.6172, 0.7816, 0.6017, 0.7847, 0.615, 0.7741, 0.6281, 0.7687, 0.6318, 0.7756, 0.6172, 0.7816, 0.6281, 0.7687, 0.64, 0.7607, 0.645, 0.7668, 0.6318, 0.7756, 0.64, 0.7607, 0.6501, 0.7506, 0.6562, 0.7556, 0.645, 0.7668, 0.6501, 0.7506, 0.658, 0.7388, 0.6649, 0.7425, 0.6562, 0.7556, 0.658, 0.7388, 0.6635, 0.7256, 0.671, 0.7279, 0.6649, 0.7425, 0.6635, 0.7256, 0.6663, 0.7116, 0.6741, 0.7124, 0.671, 0.7279, 0.6663, 0.7116, 0.6663, 0.6974, 0.6741, 0.6966, 0.6741, 0.7124, 0.6663, 0.6974, 0.6635, 0.6834, 0.671, 0.6811, 0.6741, 0.6966, 0.6635, 0.6834, 0.658, 0.6702, 0.6649, 0.6665, 0.671, 0.6811, 0.658, 0.6702, 0.6501, 0.6583, 0.6562, 0.6533, 0.6649, 0.6665, 0.64, 0.6482, 0.6281, 0.6403, 0.6318, 0.6334, 0.645, 0.6422, 0.6281, 0.6403, 0.615, 0.6349, 0.6172, 0.6273, 0.6318, 0.6334, 0.615, 0.6349, 0.601, 0.6321, 0.6017, 0.6242, 0.6172, 0.6273, 0.601, 0.6321, 0.5867, 0.6321, 0.5859, 0.6242, 0.6017, 0.6242, 0.5867, 0.6321, 0.5727, 0.6349, 0.5704, 0.6273, 0.5859, 0.6242, 0.5727, 0.6349, 0.5595, 0.6403, 0.5558, 0.6334, 0.5704, 0.6273, 0.5595, 0.6403, 0.5477, 0.6482, 0.5427, 0.6422, 0.5558, 0.6334, 0.5477, 0.6482, 0.5376, 0.6583, 0.5315, 0.6533, 0.5427, 0.6422, 0.5376, 0.6583, 0.5297, 0.6702, 0.5227, 0.6665, 0.5315, 0.6533, 0.5297, 0.6702, 0.5242, 0.6834, 0.5167, 0.6811, 0.5227, 0.6665, 0.5242, 0.6834, 0.5214, 0.6974, 0.5136, 0.6966, 0.5167, 0.6811, 0.5214, 0.6974, 0.5214, 0.7116, 0.5136, 0.7124, 0.5136, 0.6966, 0.5242, 0.7256, 0.5297, 0.7388, 0.5227, 0.7425, 0.5167, 0.7279, 0.5297, 0.7388, 0.5376, 0.7506, 0.5315, 0.7556, 0.5227, 0.7425, 0.5376, 0.7506, 0.5477, 0.7607, 0.5427, 0.7668, 0.5315, 0.7556, 0.5704, 0.7816, 0.5558, 0.7756, 0.5595, 0.7687, 0.5727, 0.7741, 0.5214, 0.7116, 0.5242, 0.7256, 0.5167, 0.7279, 0.5136, 0.7124, 0.5441, 0.4455, 0.5578, 0.4456, 0.5568, 0.5185, 0.5413, 0.5185, 0.1636, 0.647, 0.1705, 0.6572, 0.1752, 0.6686, 0.1776, 0.6806, 0.1776, 0.6929, 0.1752, 0.7049, 0.1705, 0.7163, 0.1636, 0.7265, 0.155, 0.7352, 0.1447, 0.742, 0.1334, 0.7467, 0.1214, 0.7491, 0.1091, 0.7491, 0.09702, 0.7467, 0.08568, 0.742, 0.07546, 0.7352, 0.06678, 0.7265, 0.05995, 0.7163, 0.05525, 0.7049, 0.05286, 0.6929, 0.05286, 0.6806, 0.05525, 0.6686, 0.05995, 0.6572, 0.06678, 0.647, 0.07546, 0.6383, 0.08568, 0.6315, 0.09702, 0.6268, 0.1091, 0.6244, 0.1214, 0.6244, 0.1334, 0.6268, 0.1447, 0.6315, 0.155, 0.6383, 0.8348, 0.6242, 0.8346, 0.6343, 0.7801, 0.6407, 0.7804, 0.6321, 0.1075, 0.8667, 0.1073, 0.8799, 0.05292, 0.8828, 0.05303, 0.8714, 0.8342, 0.6734, 0.8342, 0.6876, 0.7798, 0.6866, 0.7798, 0.6744, 0.8345, 0.933, 0.8347, 0.9449, 0.7802, 0.9386, 0.7801, 0.9284, 0.2833, 0.8732, 0.2834, 0.859, 0.3385, 0.8603, 0.3384, 0.8725, 0.8346, 0.7267, 0.8348, 0.7367, 0.7804, 0.7289, 0.7801, 0.7202, 0.1075, 0.9353, 0.1077, 0.9471, 0.0532, 0.9407, 0.05303, 0.9305, 0.8342, 0.8916, 0.8342, 0.9058, 0.7798, 0.905, 0.7798, 0.8927, 0.1077, 0.8548, 0.1075, 0.8667, 0.05303, 0.8714, 0.0532, 0.8612, 0.8343, 0.6594, 0.8342, 0.6734, 0.7798, 0.6744, 0.7799, 0.6623, 0.8343, 0.9198, 0.8345, 0.933, 0.7801, 0.9284, 0.7799, 0.917, 0.1073, 0.9081, 0.1073, 0.9221, 0.05292, 0.9192, 0.05286, 0.9071, 0.2834, 0.8872, 0.2833, 0.8732, 0.3384, 0.8725, 0.3385, 0.8846, 0.8344, 0.7148, 0.8346, 0.7267, 0.7801, 0.7202, 0.78, 0.71, 0.2839, 0.8318, 0.2844, 0.8199, 0.3394, 0.8267, 0.339, 0.8369, 0.8343, 0.8644, 0.8342, 0.8776, 0.7798, 0.8807, 0.7799, 0.8693, 0.8344, 0.6462, 0.8343, 0.6594, 0.7799, 0.6623, 0.78, 0.651, 0.8342, 0.9058, 0.8343, 0.9198, 0.7799, 0.917, 0.7798, 0.905, 0.1073, 0.8938, 0.1073, 0.9081, 0.05286, 0.9071, 0.05286, 0.8948, 0.2836, 0.9004, 0.2834, 0.8872, 0.3385, 0.8846, 0.3387, 0.8959, 0.8343, 0.7016, 0.8344, 0.7148, 0.78, 0.71, 0.7799, 0.6987, 0.2836, 0.845, 0.2839, 0.8318, 0.339, 0.8369, 0.3387, 0.8482, 0.8345, 0.8525, 0.8343, 0.8644, 0.7799, 0.8693, 0.7801, 0.8591, 0.8346, 0.6343, 0.8344, 0.6462, 0.78, 0.651, 0.7801, 0.6407, 0.8342, 0.8776, 0.8342, 0.8916, 0.7798, 0.8927, 0.7798, 0.8807, 0.1073, 0.8799, 0.1073, 0.8938, 0.05286, 0.8948, 0.05292, 0.8828, 0.2839, 0.9123, 0.2836, 0.9004, 0.3387, 0.8959, 0.339, 0.9061, 0.2844, 0.9224, 0.2839, 0.9123, 0.339, 0.9061, 0.3394, 0.9148, 0.8342, 0.6876, 0.8343, 0.7016, 0.7799, 0.6987, 0.7798, 0.6866, 0.2834, 0.859, 0.2836, 0.845, 0.3387, 0.8482, 0.3385, 0.8603, 0.1073, 0.9221, 0.1075, 0.9353, 0.05303, 0.9305, 0.05292, 0.9192, 0.3594, 0.3283, 0.368, 0.3282, 0.3695, 0.4093, 0.3603, 0.4094, 0.3502, 0.3283, 0.3594, 0.3283, 0.3603, 0.4094, 0.3505, 0.4094, 0.3409, 0.3283, 0.3502, 0.3283, 0.3505, 0.4094, 0.3406, 0.4094, 0.3317, 0.3283, 0.3409, 0.3283, 0.3406, 0.4094, 0.3308, 0.4094, 0.3231, 0.3282, 0.3317, 0.3283, 0.3308, 0.4094, 0.3216, 0.4093, 0.3153, 0.3281, 0.3231, 0.3282, 0.3216, 0.4093, 0.3134, 0.4091, 0.3087, 0.3279, 0.3153, 0.3281, 0.3134, 0.4091, 0.3063, 0.409, 0.1455, 0.3281, 0.1521, 0.3279, 0.1544, 0.409, 0.1474, 0.4091, 0.1377, 0.3282, 0.1455, 0.3281, 0.1474, 0.4091, 0.1391, 0.4093, 0.129, 0.3283, 0.1377, 0.3282, 0.1391, 0.4093, 0.1299, 0.4094, 0.1199, 0.3283, 0.129, 0.3283, 0.1299, 0.4094, 0.1202, 0.4094, 0.1105, 0.3283, 0.1199, 0.3283, 0.1202, 0.4094, 0.1102, 0.4094, 0.1013, 0.3283, 0.1105, 0.3283, 0.1102, 0.4094, 0.1005, 0.4094, 0.0927, 0.3282, 0.1013, 0.3283, 0.1005, 0.4094, 0.09128, 0.4093, 0.08492, 0.3281, 0.0927, 0.3282, 0.09128, 0.4093, 0.08301, 0.4091, 0.07831, 0.3279, 0.08492, 0.3281, 0.08301, 0.4091, 0.07598, 0.409, 0.5872, 0.328, 0.595, 0.3279, 0.5969, 0.409, 0.5887, 0.4091, 0.5786, 0.3281, 0.5872, 0.328, 0.5887, 0.4091, 0.5795, 0.4092, 0.5694, 0.3282, 0.5786, 0.3281, 0.5795, 0.4092, 0.5697, 0.4093, 0.5601, 0.3282, 0.5694, 0.3282, 0.5697, 0.4093, 0.5598, 0.4093, 0.5509, 0.3281, 0.5601, 0.3282, 0.5598, 0.4093, 0.55, 0.4092, 0.5423, 0.328, 0.5509, 0.3281, 0.55, 0.4092, 0.5408, 0.4091, 0.5345, 0.3279, 0.5423, 0.328, 0.5408, 0.4091, 0.5326, 0.409, 0.7503, 0.2411, 0.7425, 0.2408, 0.7406, 0.16, 0.7489, 0.1603, 0.7589, 0.2413, 0.7503, 0.2411, 0.7489, 0.1603, 0.758, 0.1605, 0.7681, 0.2414, 0.7589, 0.2413, 0.758, 0.1605, 0.7678, 0.1606, 0.7774, 0.2414, 0.7681, 0.2414, 0.7678, 0.1606, 0.7777, 0.1606, 0.7866, 0.2413, 0.7774, 0.2414, 0.7777, 0.1606, 0.7875, 0.1605, 0.7953, 0.2411, 0.7866, 0.2413, 0.7875, 0.1605, 0.7967, 0.1603, 0.803, 0.2408, 0.7953, 0.2411, 0.7967, 0.1603, 0.8049, 0.16, 0.3758, 0.3281, 0.3824, 0.3279, 0.3848, 0.409, 0.3777, 0.4091, 0.368, 0.3282, 0.3758, 0.3281, 0.3777, 0.4091, 0.3695, 0.4093])
me_cylinder.use_remesh_fix_poles = True
me_cylinder.use_remesh_preserve_attributes = False
me_cylinder.update()
me_cube_001 = bpy.data.meshes.new('Cube.001')
me_cube_001.from_pydata([(-1.0, -1.0, -1.0), (-1.0, -1.0, 1.0), (-1.0, 1.0, -1.0), (-1.0, 1.0, 1.0), (1.0, -1.0, -1.0), (1.0, -1.0, 1.0), (1.0, 1.0, -1.0), (1.0, 1.0, 1.0), (-1.0, -1.0, 0.3883), (-1.0, 1.0, 0.3883), (0.7975, 1.0, 0.3718), (0.7975, -1.0, 0.3718), (-1.0, 1.0, -0.3058), (0.865, 1.0, -0.3168), (0.865, -1.0, -0.3168), (-1.0, -1.0, -0.3058)], [], [(8, 1, 3, 9), (9, 3, 7, 10), (10, 7, 5, 11), (11, 5, 1, 8), (2, 6, 4, 0), (7, 3, 1, 5), (14, 11, 8, 15), (13, 10, 11, 14), (12, 9, 10, 13), (15, 8, 9, 12), (0, 15, 12, 2), (2, 12, 13, 6), (6, 13, 14, 4), (4, 14, 15, 0)])
_uv = me_cube_001.uv_layers.new(name='UVMap')
_uv.uv.foreach_set('vector', [0.5485, 0.0, 0.625, 0.0, 0.625, 0.25, 0.5485, 0.25, 0.5485, 0.25, 0.625, 0.25, 0.625, 0.5, 0.5485, 0.5, 0.5485, 0.5, 0.625, 0.5, 0.625, 0.75, 0.5485, 0.75, 0.5485, 0.75, 0.625, 0.75, 0.625, 1.0, 0.5485, 1.0, 0.125, 0.5, 0.375, 0.5, 0.375, 0.75, 0.125, 0.75, 0.625, 0.5, 0.875, 0.5, 0.875, 0.75, 0.625, 0.75, 0.4618, 0.75, 0.5485, 0.75, 0.5485, 1.0, 0.4618, 1.0, 0.4618, 0.5, 0.5485, 0.5, 0.5485, 0.75, 0.4618, 0.75, 0.4618, 0.25, 0.5485, 0.25, 0.5485, 0.5, 0.4618, 0.5, 0.4618, 0.0, 0.5485, 0.0, 0.5485, 0.25, 0.4618, 0.25, 0.375, 0.0, 0.4618, 0.0, 0.4618, 0.25, 0.375, 0.25, 0.375, 0.25, 0.4618, 0.25, 0.4618, 0.5, 0.375, 0.5, 0.375, 0.5, 0.4618, 0.5, 0.4618, 0.75, 0.375, 0.75, 0.375, 0.75, 0.4618, 0.75, 0.4618, 1.0, 0.375, 1.0])
me_cube_001.use_remesh_fix_poles = True
me_cube_001.use_remesh_preserve_attributes = False
me_cube_001.update()
me_cylinder_002 = bpy.data.meshes.new('Cylinder.002')
me_cylinder_002.from_pydata([(-5.407e-08, 0.9452, 0.2701), (-5.407e-08, 0.9452, 2.16), (0.1844, 0.927, 0.2701), (0.1844, 0.927, 2.16), (0.3617, 0.8732, 0.2701), (0.3617, 0.8732, 2.16), (0.5251, 0.7859, 0.2701), (0.5251, 0.7859, 2.16), (0.6683, 0.6683, 0.2701), (0.6683, 0.6683, 2.16), (0.7859, 0.5251, 0.2701), (0.7859, 0.5251, 2.16), (0.8732, 0.3617, 0.2701), (0.8732, 0.3617, 2.16), (0.927, 0.1844, 0.2701), (0.927, 0.1844, 2.16), (0.9452, -1.418e-07, 0.2701), (0.9452, -1.418e-07, 2.16), (0.927, -0.1844, 0.2701), (0.927, -0.1844, 2.16), (0.8732, -0.3617, 0.2701), (0.8732, -0.3617, 2.16), (0.7859, -0.5251, 0.2701), (0.7859, -0.5251, 2.16), (0.6683, -0.6683, 0.2701), (0.6683, -0.6683, 2.16), (0.5251, -0.7859, 0.2701), (0.5251, -0.7859, 2.16), (0.3617, -0.8732, 0.2701), (0.3617, -0.8732, 2.16), (0.1844, -0.927, 0.2701), (0.1844, -0.927, 2.16), (-1.367e-07, -0.9452, 0.2701), (-1.367e-07, -0.9452, 2.16), (-0.1844, -0.927, 0.2701), (-0.1844, -0.927, 2.16), (-0.3617, -0.8732, 0.2701), (-0.3617, -0.8732, 2.16), (-0.5251, -0.7859, 0.2701), (-0.5251, -0.7859, 2.16), (-0.6683, -0.6683, 0.2701), (-0.6683, -0.6683, 2.16), (-0.7859, -0.5251, 0.2701), (-0.7859, -0.5251, 2.16), (-0.8732, -0.3617, 0.2701), (-0.8732, -0.3617, 2.16), (-0.927, -0.1844, 0.2701), (-0.927, -0.1844, 2.16), (-0.9452, -8.918e-08, 0.2701), (-0.9452, -8.918e-08, 2.16), (-0.927, 0.1844, 0.2701), (-0.927, 0.1844, 2.16), (-0.8732, 0.3617, 0.2701), (-0.8732, 0.3617, 2.16), (-0.7859, 0.5251, 0.2701), (-0.7859, 0.5251, 2.16), (-0.6683, 0.6683, 0.2701), (-0.6683, 0.6683, 2.16), (-0.5251, 0.7859, 0.2701), (-0.5251, 0.7859, 2.16), (-0.3617, 0.8732, 0.2701), (-0.3617, 0.8732, 2.16), (-0.1844, 0.927, 0.2701), (-0.1844, 0.927, 2.16), (-4.235e-08, 0.6848, 3.211), (0.1336, 0.6716, 3.211), (0.2621, 0.6327, 3.211), (0.3804, 0.5694, 3.211), (0.4842, 0.4842, 3.211), (0.5694, 0.3804, 3.211), (0.6327, 0.2621, 3.211), (0.6716, 0.1336, 3.211), (0.6848, -1.283e-07, 3.211), (0.6716, -0.1336, 3.211), (0.6327, -0.2621, 3.211), (0.5694, -0.3804, 3.211), (0.4842, -0.4842, 3.211), (0.3804, -0.5694, 3.211), (0.2621, -0.6327, 3.211), (0.1336, -0.6716, 3.211), (-1.022e-07, -0.6848, 3.211), (-0.1336, -0.6716, 3.211), (-0.2621, -0.6327, 3.211), (-0.3804, -0.5694, 3.211), (-0.4842, -0.4842, 3.211), (-0.5694, -0.3804, 3.211), (-0.6327, -0.2621, 3.211), (-0.6716, -0.1336, 3.211), (-0.6848, -9.018e-08, 3.211), (-0.6716, 0.1336, 3.211), (-0.6327, 0.2621, 3.211), (-0.5694, 0.3804, 3.211), (-0.4842, 0.4842, 3.211), (-0.3804, 0.5694, 3.211), (-0.2621, 0.6327, 3.211), (-0.1336, 0.6716, 3.211), (-6.094e-08, 0.7757, -0.7719), (0.1513, 0.7608, -0.7719), (0.2968, 0.7166, -0.7719), (0.4309, 0.6449, -0.7719), (0.5485, 0.5485, -0.7719), (0.6449, 0.4309, -0.7719), (0.7166, 0.2968, -0.7719), (0.7608, 0.1513, -0.7719), (0.7757, -1.349e-07, -0.7719), (0.7608, -0.1513, -0.7719), (0.7166, -0.2968, -0.7719), (0.6449, -0.4309, -0.7719), (0.5485, -0.5485, -0.7719), (0.4309, -0.6449, -0.7719), (0.2968, -0.7166, -0.7719), (0.1513, -0.7608, -0.7719), (-1.287e-07, -0.7757, -0.7719), (-0.1513, -0.7608, -0.7719), (-0.2968, -0.7166, -0.7719), (-0.4309, -0.6449, -0.7719), (-0.5485, -0.5485, -0.7719), (-0.6449, -0.4309, -0.7719), (-0.7166, -0.2968, -0.7719), (-0.7608, -0.1513, -0.7719), (-0.7757, -9.172e-08, -0.7719), (-0.7608, 0.1513, -0.7719), (-0.7166, 0.2968, -0.7719), (-0.6449, 0.4309, -0.7719), (-0.5485, 0.5485, -0.7719), (-0.4309, 0.6449, -0.7719), (-0.2968, 0.7166, -0.7719), (-0.1513, 0.7608, -0.7719)], [], [(0, 1, 3, 2), (2, 3, 5, 4), (4, 5, 7, 6), (6, 7, 9, 8), (8, 9, 11, 10), (10, 11, 13, 12), (12, 13, 15, 14), (14, 15, 17, 16), (16, 17, 19, 18), (18, 19, 21, 20), (20, 21, 23, 22), (22, 23, 25, 24), (24, 25, 27, 26), (26, 27, 29, 28), (28, 29, 31, 30), (30, 31, 33, 32), (32, 33, 35, 34), (34, 35, 37, 36), (36, 37, 39, 38), (38, 39, 41, 40), (40, 41, 43, 42), (42, 43, 45, 44), (44, 45, 47, 46), (46, 47, 49, 48), (48, 49, 51, 50), (50, 51, 53, 52), (52, 53, 55, 54), (54, 55, 57, 56), (56, 57, 59, 58), (58, 59, 61, 60), (21, 19, 73, 74), (60, 61, 63, 62), (62, 63, 1, 0), (38, 40, 116, 115), (65, 64, 95, 94, 93, 92, 91, 90, 89, 88, 87, 86, 85, 84, 83, 82, 81, 80, 79, 78, 77, 76, 75, 74, 73, 72, 71, 70, 69, 68, 67, 66), (39, 37, 82, 83), (57, 55, 91, 92), (13, 11, 69, 70), (31, 29, 78, 79), (49, 47, 87, 88), (5, 3, 65, 66), (23, 21, 74, 75), (41, 39, 83, 84), (59, 57, 92, 93), (15, 13, 70, 71), (33, 31, 79, 80), (51, 49, 88, 89), (7, 5, 66, 67), (25, 23, 75, 76), (43, 41, 84, 85), (61, 59, 93, 94), (17, 15, 71, 72), (35, 33, 80, 81), (53, 51, 89, 90), (9, 7, 67, 68), (27, 25, 76, 77), (45, 43, 85, 86), (63, 61, 94, 95), (19, 17, 72, 73), (37, 35, 81, 82), (55, 53, 90, 91), (11, 9, 68, 69), (29, 27, 77, 78), (47, 45, 86, 87), (3, 1, 64, 65), (1, 63, 95, 64), (96, 97, 98, 99, 100, 101, 102, 103, 104, 105, 106, 107, 108, 109, 110, 111, 112, 113, 114, 115, 116, 117, 118, 119, 120, 121, 122, 123, 124, 125, 126, 127), (56, 58, 125, 124), (12, 14, 103, 102), (30, 32, 112, 111), (48, 50, 121, 120), (4, 6, 99, 98), (22, 24, 108, 107), (40, 42, 117, 116), (58, 60, 126, 125), (14, 16, 104, 103), (32, 34, 113, 112), (50, 52, 122, 121), (6, 8, 100, 99), (24, 26, 109, 108), (42, 44, 118, 117), (60, 62, 127, 126), (16, 18, 105, 104), (34, 36, 114, 113), (52, 54, 123, 122), (8, 10, 101, 100), (26, 28, 110, 109), (44, 46, 119, 118), (0, 2, 97, 96), (62, 0, 96, 127), (18, 20, 106, 105), (36, 38, 115, 114), (54, 56, 124, 123), (10, 12, 102, 101), (28, 30, 111, 110), (46, 48, 120, 119), (2, 4, 98, 97), (20, 22, 107, 106)])
me_cylinder_002.polygons.foreach_set('use_smooth', [True] * 98)
_uv = me_cylinder_002.uv_layers.new(name='UVMap')
_uv.uv.foreach_set('vector', [1.0, 0.5, 1.0, 1.0, 0.9688, 1.0, 0.9688, 0.5, 0.9688, 0.5, 0.9688, 1.0, 0.9375, 1.0, 0.9375, 0.5, 0.9375, 0.5, 0.9375, 1.0, 0.9062, 1.0, 0.9062, 0.5, 0.9062, 0.5, 0.9062, 1.0, 0.875, 1.0, 0.875, 0.5, 0.875, 0.5, 0.875, 1.0, 0.8438, 1.0, 0.8438, 0.5, 0.8438, 0.5, 0.8438, 1.0, 0.8125, 1.0, 0.8125, 0.5, 0.8125, 0.5, 0.8125, 1.0, 0.7812, 1.0, 0.7812, 0.5, 0.7812, 0.5, 0.7812, 1.0, 0.75, 1.0, 0.75, 0.5, 0.75, 0.5, 0.75, 1.0, 0.7188, 1.0, 0.7188, 0.5, 0.7188, 0.5, 0.7188, 1.0, 0.6875, 1.0, 0.6875, 0.5, 0.6875, 0.5, 0.6875, 1.0, 0.6562, 1.0, 0.6562, 0.5, 0.6562, 0.5, 0.6562, 1.0, 0.625, 1.0, 0.625, 0.5, 0.625, 0.5, 0.625, 1.0, 0.5938, 1.0, 0.5938, 0.5, 0.5938, 0.5, 0.5938, 1.0, 0.5625, 1.0, 0.5625, 0.5, 0.5625, 0.5, 0.5625, 1.0, 0.5312, 1.0, 0.5312, 0.5, 0.5312, 0.5, 0.5312, 1.0, 0.5, 1.0, 0.5, 0.5, 0.5, 0.5, 0.5, 1.0, 0.4688, 1.0, 0.4688, 0.5, 0.4688, 0.5, 0.4688, 1.0, 0.4375, 1.0, 0.4375, 0.5, 0.4375, 0.5, 0.4375, 1.0, 0.4062, 1.0, 0.4062, 0.5, 0.4062, 0.5, 0.4062, 1.0, 0.375, 1.0, 0.375, 0.5, 0.375, 0.5, 0.375, 1.0, 0.3438, 1.0, 0.3438, 0.5, 0.3438, 0.5, 0.3438, 1.0, 0.3125, 1.0, 0.3125, 0.5, 0.3125, 0.5, 0.3125, 1.0, 0.2812, 1.0, 0.2812, 0.5, 0.2812, 0.5, 0.2812, 1.0, 0.25, 1.0, 0.25, 0.5, 0.25, 0.5, 0.25, 1.0, 0.2188, 1.0, 0.2188, 0.5, 0.2188, 0.5, 0.2188, 1.0, 0.1875, 1.0, 0.1875, 0.5, 0.1875, 0.5, 0.1875, 1.0, 0.1562, 1.0, 0.1562, 0.5, 0.1562, 0.5, 0.1562, 1.0, 0.125, 1.0, 0.125, 0.5, 0.125, 0.5, 0.125, 1.0, 0.09375, 1.0, 0.09375, 0.5, 0.09375, 0.5, 0.09375, 1.0, 0.0625, 1.0, 0.0625, 0.5, 0.6875, 1.0, 0.7188, 1.0, 0.7188, 1.0, 0.6875, 1.0, 0.0625, 0.5, 0.0625, 1.0, 0.03125, 1.0, 0.03125, 0.5, 0.03125, 0.5, 0.03125, 1.0, 0.0, 1.0, 0.0, 0.5, 0.4062, 0.5, 0.375, 0.5, 0.375, 0.5, 0.4062, 0.5, 0.2968, 0.4854, 0.25, 0.49, 0.2032, 0.4854, 0.1582, 0.4717, 0.1167, 0.4496, 0.08029, 0.4197, 0.05045, 0.3833, 0.02827, 0.3418, 0.01461, 0.2968, 0.01, 0.25, 0.01461, 0.2032, 0.02827, 0.1582, 0.05045, 0.1167, 0.08029, 0.08029, 0.1167, 0.05045, 0.1582, 0.02827, 0.2032, 0.01461, 0.25, 0.01, 0.2968, 0.01461, 0.3418, 0.02827, 0.3833, 0.05045, 0.4197, 0.08029, 0.4496, 0.1167, 0.4717, 0.1582, 0.4854, 0.2032, 0.49, 0.25, 0.4854, 0.2968, 0.4717, 0.3418, 0.4496, 0.3833, 0.4197, 0.4197, 0.3833, 0.4496, 0.3418, 0.4717, 0.4062, 1.0, 0.4375, 1.0, 0.4375, 1.0, 0.4062, 1.0, 0.125, 1.0, 0.1562, 1.0, 0.1562, 1.0, 0.125, 1.0, 0.8125, 1.0, 0.8438, 1.0, 0.8438, 1.0, 0.8125, 1.0, 0.5312, 1.0, 0.5625, 1.0, 0.5625, 1.0, 0.5312, 1.0, 0.25, 1.0, 0.2812, 1.0, 0.2812, 1.0, 0.25, 1.0, 0.9375, 1.0, 0.9688, 1.0, 0.9688, 1.0, 0.9375, 1.0, 0.6562, 1.0, 0.6875, 1.0, 0.6875, 1.0, 0.6562, 1.0, 0.375, 1.0, 0.4062, 1.0, 0.4062, 1.0, 0.375, 1.0, 0.09375, 1.0, 0.125, 1.0, 0.125, 1.0, 0.09375, 1.0, 0.7812, 1.0, 0.8125, 1.0, 0.8125, 1.0, 0.7812, 1.0, 0.5, 1.0, 0.5312, 1.0, 0.5312, 1.0, 0.5, 1.0, 0.2188, 1.0, 0.25, 1.0, 0.25, 1.0, 0.2188, 1.0, 0.9062, 1.0, 0.9375, 1.0, 0.9375, 1.0, 0.9062, 1.0, 0.625, 1.0, 0.6562, 1.0, 0.6562, 1.0, 0.625, 1.0, 0.3438, 1.0, 0.375, 1.0, 0.375, 1.0, 0.3438, 1.0, 0.0625, 1.0, 0.09375, 1.0, 0.09375, 1.0, 0.0625, 1.0, 0.75, 1.0, 0.7812, 1.0, 0.7812, 1.0, 0.75, 1.0, 0.4688, 1.0, 0.5, 1.0, 0.5, 1.0, 0.4688, 1.0, 0.1875, 1.0, 0.2188, 1.0, 0.2188, 1.0, 0.1875, 1.0, 0.875, 1.0, 0.9062, 1.0, 0.9062, 1.0, 0.875, 1.0, 0.5938, 1.0, 0.625, 1.0, 0.625, 1.0, 0.5938, 1.0, 0.3125, 1.0, 0.3438, 1.0, 0.3438, 1.0, 0.3125, 1.0, 0.03125, 1.0, 0.0625, 1.0, 0.0625, 1.0, 0.03125, 1.0, 0.7188, 1.0, 0.75, 1.0, 0.75, 1.0, 0.7188, 1.0, 0.4375, 1.0, 0.4688, 1.0, 0.4688, 1.0, 0.4375, 1.0, 0.1562, 1.0, 0.1875, 1.0, 0.1875, 1.0, 0.1562, 1.0, 0.8438, 1.0, 0.875, 1.0, 0.875, 1.0, 0.8438, 1.0, 0.5625, 1.0, 0.5938, 1.0, 0.5938, 1.0, 0.5625, 1.0, 0.2812, 1.0, 0.3125, 1.0, 0.3125, 1.0, 0.2812, 1.0, 0.9688, 1.0, 1.0, 1.0, 1.0, 1.0, 0.9688, 1.0, 0.0, 1.0, 0.03125, 1.0, 0.03125, 1.0, 0.0, 1.0, 0.75, 0.49, 0.7968, 0.4854, 0.8418, 0.4717, 0.8833, 0.4496, 0.9197, 0.4197, 0.9496, 0.3833, 0.9717, 0.3418, 0.9854, 0.2968, 0.99, 0.25, 0.9854, 0.2032, 0.9717, 0.1582, 0.9496, 0.1167, 0.9197, 0.08029, 0.8833, 0.05045, 0.8418, 0.02827, 0.7968, 0.01461, 0.75, 0.01, 0.7032, 0.01461, 0.6582, 0.02827, 0.6167, 0.05045, 0.5803, 0.08029, 0.5504, 0.1167, 0.5283, 0.1582, 0.5146, 0.2032, 0.51, 0.25, 0.5146, 0.2968, 0.5283, 0.3418, 0.5504, 0.3833, 0.5803, 0.4197, 0.6167, 0.4496, 0.6582, 0.4717, 0.7032, 0.4854, 0.125, 0.5, 0.09375, 0.5, 0.09375, 0.5, 0.125, 0.5, 0.8125, 0.5, 0.7812, 0.5, 0.7812, 0.5, 0.8125, 0.5, 0.5312, 0.5, 0.5, 0.5, 0.5, 0.5, 0.5312, 0.5, 0.25, 0.5, 0.2188, 0.5, 0.2188, 0.5, 0.25, 0.5, 0.9375, 0.5, 0.9062, 0.5, 0.9062, 0.5, 0.9375, 0.5, 0.6562, 0.5, 0.625, 0.5, 0.625, 0.5, 0.6562, 0.5, 0.375, 0.5, 0.3438, 0.5, 0.3438, 0.5, 0.375, 0.5, 0.09375, 0.5, 0.0625, 0.5, 0.0625, 0.5, 0.09375, 0.5, 0.7812, 0.5, 0.75, 0.5, 0.75, 0.5, 0.7812, 0.5, 0.5, 0.5, 0.4688, 0.5, 0.4688, 0.5, 0.5, 0.5, 0.2188, 0.5, 0.1875, 0.5, 0.1875, 0.5, 0.2188, 0.5, 0.9062, 0.5, 0.875, 0.5, 0.875, 0.5, 0.9062, 0.5, 0.625, 0.5, 0.5938, 0.5, 0.5938, 0.5, 0.625, 0.5, 0.3438, 0.5, 0.3125, 0.5, 0.3125, 0.5, 0.3438, 0.5, 0.0625, 0.5, 0.03125, 0.5, 0.03125, 0.5, 0.0625, 0.5, 0.75, 0.5, 0.7188, 0.5, 0.7188, 0.5, 0.75, 0.5, 0.4688, 0.5, 0.4375, 0.5, 0.4375, 0.5, 0.4688, 0.5, 0.1875, 0.5, 0.1562, 0.5, 0.1562, 0.5, 0.1875, 0.5, 0.875, 0.5, 0.8438, 0.5, 0.8438, 0.5, 0.875, 0.5, 0.5938, 0.5, 0.5625, 0.5, 0.5625, 0.5, 0.5938, 0.5, 0.3125, 0.5, 0.2812, 0.5, 0.2812, 0.5, 0.3125, 0.5, 1.0, 0.5, 0.9688, 0.5, 0.9688, 0.5, 1.0, 0.5, 0.03125, 0.5, 0.0, 0.5, 0.0, 0.5, 0.03125, 0.5, 0.7188, 0.5, 0.6875, 0.5, 0.6875, 0.5, 0.7188, 0.5, 0.4375, 0.5, 0.4062, 0.5, 0.4062, 0.5, 0.4375, 0.5, 0.1562, 0.5, 0.125, 0.5, 0.125, 0.5, 0.1562, 0.5, 0.8438, 0.5, 0.8125, 0.5, 0.8125, 0.5, 0.8438, 0.5, 0.5625, 0.5, 0.5312, 0.5, 0.5312, 0.5, 0.5625, 0.5, 0.2812, 0.5, 0.25, 0.5, 0.25, 0.5, 0.2812, 0.5, 0.9688, 0.5, 0.9375, 0.5, 0.9375, 0.5, 0.9688, 0.5, 0.6875, 0.5, 0.6562, 0.5, 0.6562, 0.5, 0.6875, 0.5])
me_cylinder_002.use_remesh_fix_poles = True
me_cylinder_002.use_remesh_preserve_attributes = False
me_cylinder_002.update()
me_cylinder_003 = bpy.data.meshes.new('Cylinder.003')
me_cylinder_003.from_pydata([(2.366e-10, 0.9849, -1.0), (1.062e-09, 0.924, 1.0), (0.1921, 0.966, -1.0), (0.1803, 0.9062, 1.0), (0.3769, 0.9099, -1.0), (0.3536, 0.8537, 1.0), (0.5472, 0.8189, -1.0), (0.5133, 0.7683, 1.0), (0.6964, 0.6964, -1.0), (0.6534, 0.6534, 1.0), (0.8189, 0.5472, -1.0), (0.7683, 0.5133, 1.0), (0.9099, 0.3769, -1.0), (0.8537, 0.3536, 1.0), (0.966, 0.1921, -1.0), (0.9062, 0.1803, 1.0), (0.9849, -4.374e-08, -1.0), (0.924, -4.18e-08, 1.0), (0.966, -0.1921, -1.0), (0.9062, -0.1803, 1.0), (0.9099, -0.3769, -1.0), (0.8537, -0.3536, 1.0), (0.8189, -0.5472, -1.0), (0.7683, -0.5133, 1.0), (0.6964, -0.6964, -1.0), (0.6534, -0.6534, 1.0), (0.5472, -0.8189, -1.0), (0.5133, -0.7683, 1.0), (0.3769, -0.9099, -1.0), (0.3536, -0.8537, 1.0), (0.1921, -0.966, -1.0), (0.1803, -0.9062, 1.0), (-8.587e-08, -0.9849, -1.0), (-7.972e-08, -0.924, 1.0), (-0.1921, -0.966, -1.0), (-0.1803, -0.9062, 1.0), (-0.3769, -0.9099, -1.0), (-0.3536, -0.8537, 1.0), (-0.5472, -0.8189, -1.0), (-0.5133, -0.7683, 1.0), (-0.6964, -0.6964, -1.0), (-0.6534, -0.6534, 1.0), (-0.8189, -0.5472, -1.0), (-0.7683, -0.5133, 1.0), (-0.9099, -0.3769, -1.0), (-0.8537, -0.3536, 1.0), (-0.966, -0.1921, -1.0), (-0.9062, -0.1803, 1.0), (-0.9849, 1.105e-08, -1.0), (-0.924, 9.603e-09, 1.0), (-0.966, 0.1921, -1.0), (-0.9062, 0.1803, 1.0), (-0.9099, 0.3769, -1.0), (-0.8537, 0.3536, 1.0), (-0.8189, 0.5472, -1.0), (-0.7683, 0.5133, 1.0), (-0.6964, 0.6964, -1.0), (-0.6534, 0.6534, 1.0), (-0.5472, 0.8189, -1.0), (-0.5133, 0.7683, 1.0), (-0.3769, 0.9099, -1.0), (-0.3536, 0.8537, 1.0), (-0.1921, 0.966, -1.0), (-0.1803, 0.9062, 1.0), (0.0, 1.0, 0.9), (0.1951, 0.9808, 0.9), (0.3827, 0.9239, 0.9), (0.5556, 0.8315, 0.9), (0.7071, 0.7071, 0.9), (0.8315, 0.5556, 0.9), (0.9239, 0.3827, 0.9), (0.9808, 0.1951, 0.9), (1.0, -4.371e-08, 0.9), (0.9808, -0.1951, 0.9), (0.9239, -0.3827, 0.9), (0.8315, -0.5556, 0.9), (0.7071, -0.7071, 0.9), (0.5556, -0.8315, 0.9), (0.3827, -0.9239, 0.9), (0.1951, -0.9808, 0.9), (-8.742e-08, -1.0, 0.9), (-0.1951, -0.9808, 0.9), (-0.3827, -0.9239, 0.9), (-0.5556, -0.8315, 0.9), (-0.7071, -0.7071, 0.9), (-0.8315, -0.5556, 0.9), (-0.9239, -0.3827, 0.9), (-0.9808, -0.1951, 0.9), (-1.0, 1.192e-08, 0.9), (-0.9808, 0.1951, 0.9), (-0.9239, 0.3827, 0.9), (-0.8315, 0.5556, 0.9), (-0.7071, 0.7071, 0.9), (-0.5556, 0.8315, 0.9), (-0.3827, 0.9239, 0.9), (-0.1951, 0.9808, 0.9), (0.1951, 0.9808, -0.905), (0.3827, 0.9239, -0.905), (0.5556, 0.8315, -0.905), (0.7071, 0.7071, -0.905), (0.8315, 0.5556, -0.905), (0.9239, 0.3827, -0.905), (0.9808, 0.1951, -0.905), (1.0, -4.371e-08, -0.905), (0.9808, -0.1951, -0.905), (0.9239, -0.3827, -0.905), (0.8315, -0.5556, -0.905), (0.7071, -0.7071, -0.905), (0.5556, -0.8315, -0.905), (0.3827, -0.9239, -0.905), (0.1951, -0.9808, -0.905), (-8.742e-08, -1.0, -0.905), (-0.1951, -0.9808, -0.905), (-0.3827, -0.9239, -0.905), (-0.5556, -0.8315, -0.905), (-0.7071, -0.7071, -0.905), (-0.8315, -0.5556, -0.905), (-0.9239, -0.3827, -0.905), (-0.9808, -0.1951, -0.905), (-1.0, 1.192e-08, -0.905), (-0.9808, 0.1951, -0.905), (-0.9239, 0.3827, -0.905), (-0.8315, 0.5556, -0.905), (-0.7071, 0.7071, -0.905), (-0.5556, 0.8315, -0.905), (-0.3827, 0.9239, -0.905), (-0.1951, 0.9808, -0.905), (0.0, 1.0, -0.905)], [], [(64, 1, 3, 65), (65, 3, 5, 66), (66, 5, 7, 67), (67, 7, 9, 68), (68, 9, 11, 69), (69, 11, 13, 70), (70, 13, 15, 71), (71, 15, 17, 72), (72, 17, 19, 73), (73, 19, 21, 74), (74, 21, 23, 75), (75, 23, 25, 76), (76, 25, 27, 77), (77, 27, 29, 78), (78, 29, 31, 79), (79, 31, 33, 80), (80, 33, 35, 81), (81, 35, 37, 82), (82, 37, 39, 83), (83, 39, 41, 84), (84, 41, 43, 85), (85, 43, 45, 86), (86, 45, 47, 87), (87, 47, 49, 88), (88, 49, 51, 89), (89, 51, 53, 90), (90, 53, 55, 91), (91, 55, 57, 92), (92, 57, 59, 93), (93, 59, 61, 94), (3, 1, 63, 61, 59, 57, 55, 53, 51, 49, 47, 45, 43, 41, 39, 37, 35, 33, 31, 29, 27, 25, 23, 21, 19, 17, 15, 13, 11, 9, 7, 5), (94, 61, 63, 95), (95, 63, 1, 64), (0, 2, 4, 6, 8, 10, 12, 14, 16, 18, 20, 22, 24, 26, 28, 30, 32, 34, 36, 38, 40, 42, 44, 46, 48, 50, 52, 54, 56, 58, 60, 62), (126, 95, 64, 127), (125, 94, 95, 126), (124, 93, 94, 125), (123, 92, 93, 124), (122, 91, 92, 123), (121, 90, 91, 122), (120, 89, 90, 121), (119, 88, 89, 120), (118, 87, 88, 119), (117, 86, 87, 118), (116, 85, 86, 117), (115, 84, 85, 116), (114, 83, 84, 115), (113, 82, 83, 114), (112, 81, 82, 113), (111, 80, 81, 112), (110, 79, 80, 111), (109, 78, 79, 110), (108, 77, 78, 109), (107, 76, 77, 108), (106, 75, 76, 107), (105, 74, 75, 106), (104, 73, 74, 105), (103, 72, 73, 104), (102, 71, 72, 103), (101, 70, 71, 102), (100, 69, 70, 101), (99, 68, 69, 100), (98, 67, 68, 99), (97, 66, 67, 98), (96, 65, 66, 97), (127, 64, 65, 96), (0, 127, 96, 2), (2, 96, 97, 4), (4, 97, 98, 6), (6, 98, 99, 8), (8, 99, 100, 10), (10, 100, 101, 12), (12, 101, 102, 14), (14, 102, 103, 16), (16, 103, 104, 18), (18, 104, 105, 20), (20, 105, 106, 22), (22, 106, 107, 24), (24, 107, 108, 26), (26, 108, 109, 28), (28, 109, 110, 30), (30, 110, 111, 32), (32, 111, 112, 34), (34, 112, 113, 36), (36, 113, 114, 38), (38, 114, 115, 40), (40, 115, 116, 42), (42, 116, 117, 44), (44, 117, 118, 46), (46, 118, 119, 48), (48, 119, 120, 50), (50, 120, 121, 52), (52, 121, 122, 54), (54, 122, 123, 56), (56, 123, 124, 58), (58, 124, 125, 60), (60, 125, 126, 62), (62, 126, 127, 0)])
me_cylinder_003.polygons.foreach_set('use_smooth', [True] * 98)
_uv = me_cylinder_003.uv_layers.new(name='UVMap')
_uv.uv.foreach_set('vector', [1.0, 0.975, 1.0, 1.0, 0.9688, 1.0, 0.9688, 0.975, 0.9688, 0.975, 0.9688, 1.0, 0.9375, 1.0, 0.9375, 0.975, 0.9375, 0.975, 0.9375, 1.0, 0.9062, 1.0, 0.9062, 0.975, 0.9062, 0.975, 0.9062, 1.0, 0.875, 1.0, 0.875, 0.975, 0.875, 0.975, 0.875, 1.0, 0.8438, 1.0, 0.8438, 0.975, 0.8438, 0.975, 0.8438, 1.0, 0.8125, 1.0, 0.8125, 0.975, 0.8125, 0.975, 0.8125, 1.0, 0.7812, 1.0, 0.7812, 0.975, 0.7812, 0.975, 0.7812, 1.0, 0.75, 1.0, 0.75, 0.975, 0.75, 0.975, 0.75, 1.0, 0.7188, 1.0, 0.7188, 0.975, 0.7188, 0.975, 0.7188, 1.0, 0.6875, 1.0, 0.6875, 0.975, 0.6875, 0.975, 0.6875, 1.0, 0.6562, 1.0, 0.6562, 0.975, 0.6562, 0.975, 0.6562, 1.0, 0.625, 1.0, 0.625, 0.975, 0.625, 0.975, 0.625, 1.0, 0.5938, 1.0, 0.5938, 0.975, 0.5938, 0.975, 0.5938, 1.0, 0.5625, 1.0, 0.5625, 0.975, 0.5625, 0.975, 0.5625, 1.0, 0.5312, 1.0, 0.5312, 0.975, 0.5312, 0.975, 0.5312, 1.0, 0.5, 1.0, 0.5, 0.975, 0.5, 0.975, 0.5, 1.0, 0.4688, 1.0, 0.4688, 0.975, 0.4688, 0.975, 0.4688, 1.0, 0.4375, 1.0, 0.4375, 0.975, 0.4375, 0.975, 0.4375, 1.0, 0.4062, 1.0, 0.4062, 0.975, 0.4062, 0.975, 0.4062, 1.0, 0.375, 1.0, 0.375, 0.975, 0.375, 0.975, 0.375, 1.0, 0.3438, 1.0, 0.3438, 0.975, 0.3438, 0.975, 0.3438, 1.0, 0.3125, 1.0, 0.3125, 0.975, 0.3125, 0.975, 0.3125, 1.0, 0.2812, 1.0, 0.2812, 0.975, 0.2812, 0.975, 0.2812, 1.0, 0.25, 1.0, 0.25, 0.975, 0.25, 0.975, 0.25, 1.0, 0.2188, 1.0, 0.2188, 0.975, 0.2188, 0.975, 0.2188, 1.0, 0.1875, 1.0, 0.1875, 0.975, 0.1875, 0.975, 0.1875, 1.0, 0.1562, 1.0, 0.1562, 0.975, 0.1562, 0.975, 0.1562, 1.0, 0.125, 1.0, 0.125, 0.975, 0.125, 0.975, 0.125, 1.0, 0.09375, 1.0, 0.09375, 0.975, 0.09375, 0.975, 0.09375, 1.0, 0.0625, 1.0, 0.0625, 0.975, 0.2968, 0.4854, 0.25, 0.49, 0.2032, 0.4854, 0.1582, 0.4717, 0.1167, 0.4496, 0.08029, 0.4197, 0.05045, 0.3833, 0.02827, 0.3418, 0.01461, 0.2968, 0.01, 0.25, 0.01461, 0.2032, 0.02827, 0.1582, 0.05045, 0.1167, 0.08029, 0.08029, 0.1167, 0.05045, 0.1582, 0.02827, 0.2032, 0.01461, 0.25, 0.01, 0.2968, 0.01461, 0.3418, 0.02827, 0.3833, 0.05045, 0.4197, 0.08029, 0.4496, 0.1167, 0.4717, 0.1582, 0.4854, 0.2032, 0.49, 0.25, 0.4854, 0.2968, 0.4717, 0.3418, 0.4496, 0.3833, 0.4197, 0.4197, 0.3833, 0.4496, 0.3418, 0.4717, 0.0625, 0.975, 0.0625, 1.0, 0.03125, 1.0, 0.03125, 0.975, 0.03125, 0.975, 0.03125, 1.0, 0.0, 1.0, 0.0, 0.975, 0.75, 0.49, 0.7968, 0.4854, 0.8418, 0.4717, 0.8833, 0.4496, 0.9197, 0.4197, 0.9496, 0.3833, 0.9717, 0.3418, 0.9854, 0.2968, 0.99, 0.25, 0.9854, 0.2032, 0.9717, 0.1582, 0.9496, 0.1167, 0.9197, 0.08029, 0.8833, 0.05045, 0.8418, 0.02827, 0.7968, 0.01461, 0.75, 0.01, 0.7032, 0.01461, 0.6582, 0.02827, 0.6167, 0.05045, 0.5803, 0.08029, 0.5504, 0.1167, 0.5283, 0.1582, 0.5146, 0.2032, 0.51, 0.25, 0.5146, 0.2968, 0.5283, 0.3418, 0.5504, 0.3833, 0.5803, 0.4197, 0.6167, 0.4496, 0.6582, 0.4717, 0.7032, 0.4854, 0.03125, 0.5238, 0.03125, 0.975, 0.0, 0.975, 0.0, 0.5238, 0.0625, 0.5237, 0.0625, 0.975, 0.03125, 0.975, 0.03125, 0.5238, 0.09375, 0.5238, 0.09375, 0.975, 0.0625, 0.975, 0.0625, 0.5237, 0.125, 0.5238, 0.125, 0.975, 0.09375, 0.975, 0.09375, 0.5238, 0.1562, 0.5238, 0.1562, 0.975, 0.125, 0.975, 0.125, 0.5238, 0.1875, 0.5238, 0.1875, 0.975, 0.1562, 0.975, 0.1562, 0.5238, 0.2188, 0.5237, 0.2188, 0.975, 0.1875, 0.975, 0.1875, 0.5238, 0.25, 0.5238, 0.25, 0.975, 0.2188, 0.975, 0.2188, 0.5237, 0.2812, 0.5237, 0.2812, 0.975, 0.25, 0.975, 0.25, 0.5238, 0.3125, 0.5238, 0.3125, 0.975, 0.2812, 0.975, 0.2812, 0.5237, 0.3438, 0.5238, 0.3438, 0.975, 0.3125, 0.975, 0.3125, 0.5238, 0.375, 0.5238, 0.375, 0.975, 0.3438, 0.975, 0.3438, 0.5238, 0.4062, 0.5238, 0.4062, 0.975, 0.375, 0.975, 0.375, 0.5238, 0.4375, 0.5238, 0.4375, 0.975, 0.4062, 0.975, 0.4062, 0.5238, 0.4688, 0.5238, 0.4688, 0.975, 0.4375, 0.975, 0.4375, 0.5238, 0.5, 0.5238, 0.5, 0.975, 0.4688, 0.975, 0.4688, 0.5238, 0.5312, 0.5238, 0.5312, 0.975, 0.5, 0.975, 0.5, 0.5238, 0.5625, 0.5238, 0.5625, 0.975, 0.5312, 0.975, 0.5312, 0.5238, 0.5938, 0.5238, 0.5938, 0.975, 0.5625, 0.975, 0.5625, 0.5238, 0.625, 0.5238, 0.625, 0.975, 0.5938, 0.975, 0.5938, 0.5238, 0.6562, 0.5238, 0.6562, 0.975, 0.625, 0.975, 0.625, 0.5238, 0.6875, 0.5238, 0.6875, 0.975, 0.6562, 0.975, 0.6562, 0.5238, 0.7188, 0.5238, 0.7188, 0.975, 0.6875, 0.975, 0.6875, 0.5238, 0.75, 0.5238, 0.75, 0.975, 0.7188, 0.975, 0.7188, 0.5238, 0.7812, 0.5238, 0.7812, 0.975, 0.75, 0.975, 0.75, 0.5238, 0.8125, 0.5238, 0.8125, 0.975, 0.7812, 0.975, 0.7812, 0.5238, 0.8438, 0.5238, 0.8438, 0.975, 0.8125, 0.975, 0.8125, 0.5238, 0.875, 0.5238, 0.875, 0.975, 0.8438, 0.975, 0.8438, 0.5238, 0.9062, 0.5238, 0.9062, 0.975, 0.875, 0.975, 0.875, 0.5238, 0.9375, 0.5238, 0.9375, 0.975, 0.9062, 0.975, 0.9062, 0.5238, 0.9688, 0.5238, 0.9688, 0.975, 0.9375, 0.975, 0.9375, 0.5238, 1.0, 0.5238, 1.0, 0.975, 0.9688, 0.975, 0.9688, 0.5238, 1.0, 0.5, 1.0, 0.5238, 0.9688, 0.5238, 0.9688, 0.5, 0.9688, 0.5, 0.9688, 0.5238, 0.9375, 0.5238, 0.9375, 0.5, 0.9375, 0.5, 0.9375, 0.5238, 0.9062, 0.5238, 0.9062, 0.5, 0.9062, 0.5, 0.9062, 0.5238, 0.875, 0.5238, 0.875, 0.5, 0.875, 0.5, 0.875, 0.5238, 0.8438, 0.5238, 0.8438, 0.5, 0.8438, 0.5, 0.8438, 0.5238, 0.8125, 0.5238, 0.8125, 0.5, 0.8125, 0.5, 0.8125, 0.5238, 0.7812, 0.5238, 0.7812, 0.5, 0.7812, 0.5, 0.7812, 0.5238, 0.75, 0.5238, 0.75, 0.5, 0.75, 0.5, 0.75, 0.5238, 0.7188, 0.5238, 0.7188, 0.5, 0.7188, 0.5, 0.7188, 0.5238, 0.6875, 0.5238, 0.6875, 0.5, 0.6875, 0.5, 0.6875, 0.5238, 0.6562, 0.5238, 0.6562, 0.5, 0.6562, 0.5, 0.6562, 0.5238, 0.625, 0.5238, 0.625, 0.5, 0.625, 0.5, 0.625, 0.5238, 0.5938, 0.5238, 0.5938, 0.5, 0.5938, 0.5, 0.5938, 0.5238, 0.5625, 0.5238, 0.5625, 0.5, 0.5625, 0.5, 0.5625, 0.5238, 0.5312, 0.5238, 0.5312, 0.5, 0.5312, 0.5, 0.5312, 0.5238, 0.5, 0.5238, 0.5, 0.5, 0.5, 0.5, 0.5, 0.5238, 0.4688, 0.5238, 0.4688, 0.5, 0.4688, 0.5, 0.4688, 0.5238, 0.4375, 0.5238, 0.4375, 0.5, 0.4375, 0.5, 0.4375, 0.5238, 0.4062, 0.5238, 0.4062, 0.5, 0.4062, 0.5, 0.4062, 0.5238, 0.375, 0.5238, 0.375, 0.5, 0.375, 0.5, 0.375, 0.5238, 0.3438, 0.5238, 0.3438, 0.5, 0.3438, 0.5, 0.3438, 0.5238, 0.3125, 0.5238, 0.3125, 0.5, 0.3125, 0.5, 0.3125, 0.5238, 0.2812, 0.5237, 0.2812, 0.5, 0.2812, 0.5, 0.2812, 0.5237, 0.25, 0.5238, 0.25, 0.5, 0.25, 0.5, 0.25, 0.5238, 0.2188, 0.5237, 0.2188, 0.5, 0.2188, 0.5, 0.2188, 0.5237, 0.1875, 0.5238, 0.1875, 0.5, 0.1875, 0.5, 0.1875, 0.5238, 0.1562, 0.5238, 0.1562, 0.5, 0.1562, 0.5, 0.1562, 0.5238, 0.125, 0.5238, 0.125, 0.5, 0.125, 0.5, 0.125, 0.5238, 0.09375, 0.5238, 0.09375, 0.5, 0.09375, 0.5, 0.09375, 0.5238, 0.0625, 0.5237, 0.0625, 0.5, 0.0625, 0.5, 0.0625, 0.5237, 0.03125, 0.5238, 0.03125, 0.5, 0.03125, 0.5, 0.03125, 0.5238, 0.0, 0.5238, 0.0, 0.5])
me_cylinder_003.use_remesh_fix_poles = True
me_cylinder_003.use_remesh_preserve_attributes = False
me_cylinder_003.update()
me_cylinder_001 = bpy.data.meshes.new('Cylinder.001')
me_cylinder_001.from_pydata([(0.0, 1.0, -1.0), (0.0, 1.0, 1.0), (0.1951, 0.9808, -1.0), (0.1951, 0.9808, 1.0), (0.3827, 0.9239, -1.0), (0.3827, 0.9239, 1.0), (0.5556, 0.8315, -1.0), (0.5556, 0.8315, 1.0), (0.7071, 0.7071, -1.0), (0.7071, 0.7071, 1.0), (0.8315, 0.5556, -1.0), (0.8315, 0.5556, 1.0), (0.9239, 0.3827, -1.0), (0.9239, 0.3827, 1.0), (0.9808, 0.1951, -1.0), (0.9808, 0.1951, 1.0), (1.0, -4.371e-08, -1.0), (1.0, -4.371e-08, 1.0), (0.9808, -0.1951, -1.0), (0.9808, -0.1951, 1.0), (0.9239, -0.3827, -1.0), (0.9239, -0.3827, 1.0), (0.8315, -0.5556, -1.0), (0.8315, -0.5556, 1.0), (0.7071, -0.7071, -1.0), (0.7071, -0.7071, 1.0), (0.5556, -0.8315, -1.0), (0.5556, -0.8315, 1.0), (0.3827, -0.9239, -1.0), (0.3827, -0.9239, 1.0), (0.1951, -0.9808, -1.0), (0.1951, -0.9808, 1.0), (-8.742e-08, -1.0, -1.0), (-8.742e-08, -1.0, 1.0), (-0.1951, -0.9808, -1.0), (-0.1951, -0.9808, 1.0), (-0.3827, -0.9239, -1.0), (-0.3827, -0.9239, 1.0), (-0.5556, -0.8315, -1.0), (-0.5556, -0.8315, 1.0), (-0.7071, -0.7071, -1.0), (-0.7071, -0.7071, 1.0), (-0.8315, -0.5556, -1.0), (-0.8315, -0.5556, 1.0), (-0.9239, -0.3827, -1.0), (-0.9239, -0.3827, 1.0), (-0.9808, -0.1951, -1.0), (-0.9808, -0.1951, 1.0), (-1.0, 1.192e-08, -1.0), (-1.0, 1.192e-08, 1.0), (-0.9808, 0.1951, -1.0), (-0.9808, 0.1951, 1.0), (-0.9239, 0.3827, -1.0), (-0.9239, 0.3827, 1.0), (-0.8315, 0.5556, -1.0), (-0.8315, 0.5556, 1.0), (-0.7071, 0.7071, -1.0), (-0.7071, 0.7071, 1.0), (-0.5556, 0.8315, -1.0), (-0.5556, 0.8315, 1.0), (-0.3827, 0.9239, -1.0), (-0.3827, 0.9239, 1.0), (-0.1951, 0.9808, -1.0), (-0.1951, 0.9808, 1.0), (-1.783e-08, 1.346, 18.02), (-0.2408, 1.211, 18.77), (0.2626, 1.32, 18.02), (-0.4724, 1.14, 18.77), (0.5152, 1.244, 18.02), (-0.6858, 1.026, 18.77), (0.7479, 1.119, 18.02), (-0.8729, 0.8729, 18.77), (0.9519, 0.9519, 18.02), (-1.026, 0.6858, 18.77), (1.119, 0.7479, 18.02), (-1.14, 0.4724, 18.77), (1.244, 0.5152, 18.02), (-1.211, 0.2408, 18.77), (1.32, 0.2626, 18.02), (-1.234, 4.098e-08, 18.77), (1.346, -3.913e-08, 18.02), (-1.211, -0.2408, 18.77), (1.32, -0.2626, 18.02), (-1.14, -0.4724, 18.77), (1.244, -0.5152, 18.02), (-1.026, -0.6858, 18.77), (1.119, -0.7479, 18.02), (-0.8729, -0.8729, 18.77), (0.9519, -0.9519, 18.02), (-0.6858, -1.026, 18.77), (0.7479, -1.119, 18.02), (-0.4724, -1.14, 18.77), (0.5152, -1.244, 18.02), (-0.2408, -1.211, 18.77), (0.2626, -1.32, 18.02), (-3.48e-07, -1.234, 18.77), (-1.355e-07, -1.346, 18.02), (0.2408, -1.211, 18.77), (-0.2626, -1.32, 18.02), (0.4724, -1.14, 18.77), (-0.5152, -1.244, 18.02), (0.6858, -1.026, 18.77), (-0.7479, -1.119, 18.02), (0.8729, -0.8729, 18.77), (-0.9519, -0.9519, 18.02), (1.026, -0.6858, 18.77), (-1.119, -0.7479, 18.02), (1.14, -0.4724, 18.77), (-1.244, -0.5152, 18.02), (1.211, -0.2408, 18.77), (-1.32, -0.2626, 18.02), (1.234, -3.725e-08, 18.77), (-1.346, 3.577e-08, 18.02), (1.211, 0.2408, 18.77), (-1.32, 0.2626, 18.02), (1.14, 0.4724, 18.77), (-1.244, 0.5152, 18.02), (1.026, 0.6858, 18.77), (-1.119, 0.7479, 18.02), (0.8729, 0.8729, 18.77), (-0.9519, 0.9519, 18.02), (0.6858, 1.026, 18.77), (-0.7479, 1.119, 18.02), (0.4724, 1.14, 18.77), (-0.5152, 1.244, 18.02), (0.2408, 1.211, 18.77), (-0.2626, 1.32, 18.02), (-3.294e-07, 1.234, 18.77), (-9.872e-08, 1.234, 20.92), (-1.493e-08, 1.441, 20.71), (0.2408, 1.211, 20.92), (0.2812, 1.414, 20.71), (0.4724, 1.14, 20.92), (0.5516, 1.332, 20.71), (0.6858, 1.026, 20.92), (0.8008, 1.198, 20.71), (0.8729, 0.8729, 20.92), (1.019, 1.019, 20.71), (1.026, 0.6858, 20.92), (1.198, 0.8008, 20.71), (1.14, 0.4724, 20.92), (1.332, 0.5516, 20.71), (1.211, 0.2408, 20.92), (1.414, 0.2812, 20.71), (1.234, -3.725e-08, 20.92), (1.441, -4.029e-08, 20.71), (1.211, -0.2408, 20.92), (1.414, -0.2812, 20.71), (1.14, -0.4724, 20.92), (1.332, -0.5516, 20.71), (1.026, -0.6858, 20.92), (1.198, -0.8008, 20.71), (0.8729, -0.8729, 20.92), (1.019, -1.019, 20.71), (0.6858, -1.026, 20.92), (0.8008, -1.198, 20.71), (0.4724, -1.14, 20.92), (0.5516, -1.332, 20.71), (0.2408, -1.211, 20.92), (0.2812, -1.414, 20.71), (-1.173e-07, -1.234, 20.92), (-1.409e-07, -1.441, 20.71), (-0.2408, -1.211, 20.92), (-0.2812, -1.414, 20.71), (-0.4724, -1.14, 20.92), (-0.5516, -1.332, 20.71), (-0.6858, -1.026, 20.92), (-0.8008, -1.198, 20.71), (-0.8729, -0.8729, 20.92), (-1.019, -1.019, 20.71), (-1.026, -0.6858, 20.92), (-1.198, -0.8008, 20.71), (-1.14, -0.4724, 20.92), (-1.332, -0.5516, 20.71), (-1.211, -0.2408, 20.92), (-1.414, -0.2812, 20.71), (-1.234, 4.098e-08, 20.92), (-1.441, 3.99e-08, 20.71), (-1.211, 0.2408, 20.92), (-1.414, 0.2812, 20.71), (-1.14, 0.4724, 20.92), (-1.332, 0.5516, 20.71), (-1.026, 0.6858, 20.92), (-1.198, 0.8008, 20.71), (-0.8729, 0.8729, 20.92), (-1.019, 1.019, 20.71), (-0.6858, 1.026, 20.92), (-0.8008, 1.198, 20.71), (-0.4724, 1.14, 20.92), (-0.5516, 1.332, 20.71), (-0.2408, 1.211, 20.92), (-0.2812, 1.414, 20.71)], [], [(0, 1, 3, 2), (2, 3, 5, 4), (4, 5, 7, 6), (6, 7, 9, 8), (8, 9, 11, 10), (10, 11, 13, 12), (12, 13, 15, 14), (14, 15, 17, 16), (16, 17, 19, 18), (18, 19, 21, 20), (20, 21, 23, 22), (22, 23, 25, 24), (24, 25, 27, 26), (26, 27, 29, 28), (28, 29, 31, 30), (30, 31, 33, 32), (32, 33, 35, 34), (34, 35, 37, 36), (36, 37, 39, 38), (38, 39, 41, 40), (40, 41, 43, 42), (42, 43, 45, 44), (44, 45, 47, 46), (46, 47, 49, 48), (48, 49, 51, 50), (50, 51, 53, 52), (52, 53, 55, 54), (54, 55, 57, 56), (56, 57, 59, 58), (58, 59, 61, 60), (3, 1, 63, 61, 59, 57, 55, 53, 51, 49, 47, 45, 43, 41, 39, 37, 35, 33, 31, 29, 27, 25, 23, 21, 19, 17, 15, 13, 11, 9, 7, 5), (60, 61, 63, 62), (62, 63, 1, 0), (0, 2, 4, 6, 8, 10, 12, 14, 16, 18, 20, 22, 24, 26, 28, 30, 32, 34, 36, 38, 40, 42, 44, 46, 48, 50, 52, 54, 56, 58, 60, 62), (126, 191, 129, 64), (68, 133, 135, 70), (70, 135, 137, 72), (72, 137, 139, 74), (74, 139, 141, 76), (76, 141, 143, 78), (78, 143, 145, 80), (80, 145, 147, 82), (82, 147, 149, 84), (84, 149, 151, 86), (86, 151, 153, 88), (88, 153, 155, 90), (90, 155, 157, 92), (92, 157, 159, 94), (94, 159, 161, 96), (96, 161, 163, 98), (98, 163, 165, 100), (100, 165, 167, 102), (102, 167, 169, 104), (104, 169, 171, 106), (106, 171, 173, 108), (108, 173, 175, 110), (110, 175, 177, 112), (112, 177, 179, 114), (114, 179, 181, 116), (116, 181, 183, 118), (118, 183, 185, 120), (120, 185, 187, 122), (122, 187, 189, 124), (124, 189, 191, 126), (64, 129, 131, 66), (125, 127, 65, 67, 69, 71, 73, 75, 77, 79, 81, 83, 85, 87, 89, 91, 93, 95, 97, 99, 101, 103, 105, 107, 109, 111, 113, 115, 117, 119, 121, 123), (66, 131, 133, 68), (64, 66, 68, 70, 72, 74, 76, 78, 80, 82, 84, 86, 88, 90, 92, 94, 96, 98, 100, 102, 104, 106, 108, 110, 112, 114, 116, 118, 120, 122, 124, 126), (131, 129, 128, 130), (133, 131, 130, 132), (135, 133, 132, 134), (137, 135, 134, 136), (139, 137, 136, 138), (141, 139, 138, 140), (143, 141, 140, 142), (145, 143, 142, 144), (147, 145, 144, 146), (149, 147, 146, 148), (151, 149, 148, 150), (153, 151, 150, 152), (155, 153, 152, 154), (157, 155, 154, 156), (159, 157, 156, 158), (161, 159, 158, 160), (163, 161, 160, 162), (165, 163, 162, 164), (167, 165, 164, 166), (169, 167, 166, 168), (171, 169, 168, 170), (173, 171, 170, 172), (175, 173, 172, 174), (177, 175, 174, 176), (179, 177, 176, 178), (181, 179, 178, 180), (183, 181, 180, 182), (185, 183, 182, 184), (187, 185, 184, 186), (189, 187, 186, 188), (191, 189, 188, 190), (129, 191, 190, 128), (142, 140, 115, 113), (160, 158, 97, 95), (178, 176, 79, 77), (134, 132, 123, 121), (152, 150, 105, 103), (170, 168, 87, 85), (188, 186, 69, 67), (144, 142, 113, 111), (162, 160, 95, 93), (180, 178, 77, 75), (136, 134, 121, 119), (154, 152, 103, 101), (172, 170, 85, 83), (190, 188, 67, 65), (146, 144, 111, 109), (164, 162, 93, 91), (182, 180, 75, 73), (128, 190, 65, 127), (138, 136, 119, 117), (156, 154, 101, 99), (174, 172, 83, 81), (130, 128, 127, 125), (148, 146, 109, 107), (166, 164, 91, 89), (184, 182, 73, 71), (140, 138, 117, 115), (158, 156, 99, 97), (176, 174, 81, 79), (132, 130, 125, 123), (150, 148, 107, 105), (168, 166, 89, 87), (186, 184, 71, 69)])
_uv = me_cylinder_001.uv_layers.new(name='UVMap')
_uv.uv.foreach_set('vector', [1.0, 0.5, 1.0, 1.0, 0.9688, 1.0, 0.9688, 0.5, 0.9688, 0.5, 0.9688, 1.0, 0.9375, 1.0, 0.9375, 0.5, 0.9375, 0.5, 0.9375, 1.0, 0.9062, 1.0, 0.9062, 0.5, 0.9062, 0.5, 0.9062, 1.0, 0.875, 1.0, 0.875, 0.5, 0.875, 0.5, 0.875, 1.0, 0.8438, 1.0, 0.8438, 0.5, 0.8438, 0.5, 0.8438, 1.0, 0.8125, 1.0, 0.8125, 0.5, 0.8125, 0.5, 0.8125, 1.0, 0.7812, 1.0, 0.7812, 0.5, 0.7812, 0.5, 0.7812, 1.0, 0.75, 1.0, 0.75, 0.5, 0.75, 0.5, 0.75, 1.0, 0.7188, 1.0, 0.7188, 0.5, 0.7188, 0.5, 0.7188, 1.0, 0.6875, 1.0, 0.6875, 0.5, 0.6875, 0.5, 0.6875, 1.0, 0.6562, 1.0, 0.6562, 0.5, 0.6562, 0.5, 0.6562, 1.0, 0.625, 1.0, 0.625, 0.5, 0.625, 0.5, 0.625, 1.0, 0.5938, 1.0, 0.5938, 0.5, 0.5938, 0.5, 0.5938, 1.0, 0.5625, 1.0, 0.5625, 0.5, 0.5625, 0.5, 0.5625, 1.0, 0.5312, 1.0, 0.5312, 0.5, 0.5312, 0.5, 0.5312, 1.0, 0.5, 1.0, 0.5, 0.5, 0.5, 0.5, 0.5, 1.0, 0.4688, 1.0, 0.4688, 0.5, 0.4688, 0.5, 0.4688, 1.0, 0.4375, 1.0, 0.4375, 0.5, 0.4375, 0.5, 0.4375, 1.0, 0.4062, 1.0, 0.4062, 0.5, 0.4062, 0.5, 0.4062, 1.0, 0.375, 1.0, 0.375, 0.5, 0.375, 0.5, 0.375, 1.0, 0.3438, 1.0, 0.3438, 0.5, 0.3438, 0.5, 0.3438, 1.0, 0.3125, 1.0, 0.3125, 0.5, 0.3125, 0.5, 0.3125, 1.0, 0.2812, 1.0, 0.2812, 0.5, 0.2812, 0.5, 0.2812, 1.0, 0.25, 1.0, 0.25, 0.5, 0.25, 0.5, 0.25, 1.0, 0.2188, 1.0, 0.2188, 0.5, 0.2188, 0.5, 0.2188, 1.0, 0.1875, 1.0, 0.1875, 0.5, 0.1875, 0.5, 0.1875, 1.0, 0.1562, 1.0, 0.1562, 0.5, 0.1562, 0.5, 0.1562, 1.0, 0.125, 1.0, 0.125, 0.5, 0.125, 0.5, 0.125, 1.0, 0.09375, 1.0, 0.09375, 0.5, 0.09375, 0.5, 0.09375, 1.0, 0.0625, 1.0, 0.0625, 0.5, 0.2968, 0.4854, 0.25, 0.49, 0.2032, 0.4854, 0.1582, 0.4717, 0.1167, 0.4496, 0.08029, 0.4197, 0.05045, 0.3833, 0.02827, 0.3418, 0.01461, 0.2968, 0.01, 0.25, 0.01461, 0.2032, 0.02827, 0.1582, 0.05045, 0.1167, 0.08029, 0.08029, 0.1167, 0.05045, 0.1582, 0.02827, 0.2032, 0.01461, 0.25, 0.01, 0.2968, 0.01461, 0.3418, 0.02827, 0.3833, 0.05045, 0.4197, 0.08029, 0.4496, 0.1167, 0.4717, 0.1582, 0.4854, 0.2032, 0.49, 0.25, 0.4854, 0.2968, 0.4717, 0.3418, 0.4496, 0.3833, 0.4197, 0.4197, 0.3833, 0.4496, 0.3418, 0.4717, 0.0625, 0.5, 0.0625, 1.0, 0.03125, 1.0, 0.03125, 0.5, 0.03125, 0.5, 0.03125, 1.0, 0.0, 1.0, 0.0, 0.5, 0.75, 0.49, 0.7968, 0.4854, 0.8418, 0.4717, 0.8833, 0.4496, 0.9197, 0.4197, 0.9496, 0.3833, 0.9717, 0.3418, 0.9854, 0.2968, 0.99, 0.25, 0.9854, 0.2032, 0.9717, 0.1582, 0.9496, 0.1167, 0.9197, 0.08029, 0.8833, 0.05045, 0.8418, 0.02827, 0.7968, 0.01461, 0.75, 0.01, 0.7032, 0.01461, 0.6582, 0.02827, 0.6167, 0.05045, 0.5803, 0.08029, 0.5504, 0.1167, 0.5283, 0.1582, 0.5146, 0.2032, 0.51, 0.25, 0.5146, 0.2968, 0.5283, 0.3418, 0.5504, 0.3833, 0.5803, 0.4197, 0.6167, 0.4496, 0.6582, 0.4717, 0.7032, 0.4854, 0.03125, 0.5, 0.03125, 0.9632, 0.0, 0.9632, 0.0, 0.5, 0.9375, 0.5, 0.9375, 0.9632, 0.9062, 0.9632, 0.9062, 0.5, 0.9062, 0.5, 0.9062, 0.9632, 0.875, 0.9632, 0.875, 0.5, 0.875, 0.5, 0.875, 0.9632, 0.8438, 0.9632, 0.8438, 0.5, 0.8438, 0.5, 0.8438, 0.9632, 0.8125, 0.9632, 0.8125, 0.5, 0.8125, 0.5, 0.8125, 0.9632, 0.7812, 0.9632, 0.7812, 0.5, 0.7812, 0.5, 0.7812, 0.9632, 0.75, 0.9632, 0.75, 0.5, 0.75, 0.5, 0.75, 0.9632, 0.7188, 0.9632, 0.7188, 0.5, 0.7188, 0.5, 0.7188, 0.9632, 0.6875, 0.9632, 0.6875, 0.5, 0.6875, 0.5, 0.6875, 0.9632, 0.6562, 0.9632, 0.6562, 0.5, 0.6562, 0.5, 0.6562, 0.9632, 0.625, 0.9632, 0.625, 0.5, 0.625, 0.5, 0.625, 0.9632, 0.5938, 0.9632, 0.5938, 0.5, 0.5938, 0.5, 0.5938, 0.9632, 0.5625, 0.9632, 0.5625, 0.5, 0.5625, 0.5, 0.5625, 0.9632, 0.5312, 0.9632, 0.5312, 0.5, 0.5312, 0.5, 0.5312, 0.9632, 0.5, 0.9632, 0.5, 0.5, 0.5, 0.5, 0.5, 0.9632, 0.4687, 0.9632, 0.4688, 0.5, 0.4688, 0.5, 0.4688, 0.9632, 0.4375, 0.9632, 0.4375, 0.5, 0.4375, 0.5, 0.4375, 0.9632, 0.4062, 0.9632, 0.4062, 0.5, 0.4062, 0.5, 0.4062, 0.9632, 0.375, 0.9632, 0.375, 0.5, 0.375, 0.5, 0.375, 0.9632, 0.3438, 0.9632, 0.3438, 0.5, 0.3438, 0.5, 0.3438, 0.9632, 0.3125, 0.9632, 0.3125, 0.5, 0.3125, 0.5, 0.3125, 0.9632, 0.2812, 0.9632, 0.2812, 0.5, 0.2812, 0.5, 0.2812, 0.9632, 0.25, 0.9632, 0.25, 0.5, 0.25, 0.5, 0.25, 0.9632, 0.2188, 0.9632, 0.2188, 0.5, 0.2188, 0.5, 0.2188, 0.9632, 0.1875, 0.9632, 0.1875, 0.5, 0.1875, 0.5, 0.1875, 0.9632, 0.1562, 0.9632, 0.1562, 0.5, 0.1562, 0.5, 0.1562, 0.9632, 0.125, 0.9632, 0.125, 0.5, 0.125, 0.5, 0.125, 0.9632, 0.09375, 0.9632, 0.09375, 0.5, 0.09375, 0.5, 0.09375, 0.9632, 0.0625, 0.9632, 0.0625, 0.5, 0.0625, 0.5, 0.0625, 0.9632, 0.03125, 0.9632, 0.03125, 0.5, 1.0, 0.5, 1.0, 0.9632, 0.9688, 0.9632, 0.9688, 0.5, 0.2899, 0.4505, 0.25, 0.4545, 0.2101, 0.4505, 0.1718, 0.4389, 0.1364, 0.42, 0.1054, 0.3946, 0.07999, 0.3636, 0.06109, 0.3282, 0.04946, 0.2899, 0.04553, 0.25, 0.04946, 0.2101, 0.06109, 0.1718, 0.07999, 0.1364, 0.1054, 0.1054, 0.1364, 0.07999, 0.1718, 0.06109, 0.2101, 0.04946, 0.25, 0.04553, 0.2899, 0.04946, 0.3282, 0.06109, 0.3636, 0.07999, 0.3946, 0.1054, 0.42, 0.1364, 0.4389, 0.1718, 0.4505, 0.2101, 0.4545, 0.25, 0.4505, 0.2899, 0.4389, 0.3282, 0.42, 0.3636, 0.3946, 0.3946, 0.3636, 0.42, 0.3282, 0.4389, 0.9688, 0.5, 0.9688, 0.9632, 0.9375, 0.9632, 0.9375, 0.5, 0.75, 0.49, 0.7968, 0.4854, 0.8418, 0.4717, 0.8833, 0.4496, 0.9197, 0.4197, 0.9496, 0.3833, 0.9717, 0.3418, 0.9854, 0.2968, 0.99, 0.25, 0.9854, 0.2032, 0.9717, 0.1582, 0.9496, 0.1167, 0.9197, 0.08029, 0.8833, 0.05045, 0.8418, 0.02827, 0.7968, 0.01461, 0.75, 0.01, 0.7032, 0.01461, 0.6582, 0.02827, 0.6167, 0.05045, 0.5803, 0.08029, 0.5504, 0.1167, 0.5283, 0.1582, 0.5146, 0.2032, 0.51, 0.25, 0.5146, 0.2968, 0.5283, 0.3418, 0.5504, 0.3833, 0.5803, 0.4197, 0.6167, 0.4496, 0.6582, 0.4717, 0.7032, 0.4854, 0.9688, 0.9632, 1.0, 0.9632, 0.9977, 1.0, 0.9711, 1.0, 0.9375, 0.9632, 0.9688, 0.9632, 0.9664, 1.0, 0.9398, 1.0, 0.9062, 0.9632, 0.9375, 0.9632, 0.9352, 1.0, 0.9086, 1.0, 0.875, 0.9632, 0.9062, 0.9632, 0.9039, 1.0, 0.8773, 1.0, 0.8438, 0.9632, 0.875, 0.9632, 0.8727, 1.0, 0.8461, 1.0, 0.8125, 0.9632, 0.8438, 0.9632, 0.8414, 1.0, 0.8148, 1.0, 0.7812, 0.9632, 0.8125, 0.9632, 0.8102, 1.0, 0.7836, 1.0, 0.75, 0.9632, 0.7812, 0.9632, 0.7789, 1.0, 0.7523, 1.0, 0.7188, 0.9632, 0.75, 0.9632, 0.7477, 1.0, 0.7211, 1.0, 0.6875, 0.9632, 0.7188, 0.9632, 0.7164, 1.0, 0.6898, 1.0, 0.6562, 0.9632, 0.6875, 0.9632, 0.6852, 1.0, 0.6586, 1.0, 0.625, 0.9632, 0.6562, 0.9632, 0.6539, 1.0, 0.6273, 1.0, 0.5938, 0.9632, 0.625, 0.9632, 0.6227, 1.0, 0.5961, 1.0, 0.5625, 0.9632, 0.5938, 0.9632, 0.5914, 1.0, 0.5648, 1.0, 0.5312, 0.9632, 0.5625, 0.9632, 0.5602, 1.0, 0.5336, 1.0, 0.5, 0.9632, 0.5312, 0.9632, 0.5289, 1.0, 0.5023, 1.0, 0.4687, 0.9632, 0.5, 0.9632, 0.4977, 1.0, 0.4711, 1.0, 0.4375, 0.9632, 0.4688, 0.9632, 0.4664, 1.0, 0.4398, 1.0, 0.4062, 0.9632, 0.4375, 0.9632, 0.4352, 1.0, 0.4086, 1.0, 0.375, 0.9632, 0.4062, 0.9632, 0.4039, 1.0, 0.3773, 1.0, 0.3438, 0.9632, 0.375, 0.9632, 0.3727, 1.0, 0.3461, 1.0, 0.3125, 0.9632, 0.3438, 0.9632, 0.3414, 1.0, 0.3148, 1.0, 0.2812, 0.9632, 0.3125, 0.9632, 0.3102, 1.0, 0.2836, 1.0, 0.25, 0.9632, 0.2812, 0.9632, 0.2789, 1.0, 0.2523, 1.0, 0.2188, 0.9632, 0.25, 0.9632, 0.2477, 1.0, 0.2211, 1.0, 0.1875, 0.9632, 0.2188, 0.9632, 0.2164, 1.0, 0.1898, 1.0, 0.1562, 0.9632, 0.1875, 0.9632, 0.1852, 1.0, 0.1586, 1.0, 0.125, 0.9632, 0.1562, 0.9632, 0.1539, 1.0, 0.1273, 1.0, 0.09375, 0.9632, 0.125, 0.9632, 0.1227, 1.0, 0.09606, 1.0, 0.0625, 0.9632, 0.09375, 0.9632, 0.09144, 1.0, 0.06481, 1.0, 0.03125, 0.9632, 0.0625, 0.9632, 0.06019, 1.0, 0.03356, 1.0, 0.0, 0.9632, 0.03125, 0.9632, 0.02894, 1.0, 0.002313, 1.0, 0.7836, 1.0, 0.8102, 1.0, 0.8102, 1.0, 0.7836, 1.0, 0.5023, 1.0, 0.5289, 1.0, 0.5289, 1.0, 0.5023, 1.0, 0.2211, 1.0, 0.2477, 1.0, 0.2477, 1.0, 0.2211, 1.0, 0.9086, 1.0, 0.9352, 1.0, 0.9352, 1.0, 0.9086, 1.0, 0.6273, 1.0, 0.6539, 1.0, 0.6539, 1.0, 0.6273, 1.0, 0.3461, 1.0, 0.3727, 1.0, 0.3727, 1.0, 0.3461, 1.0, 0.06481, 1.0, 0.09144, 1.0, 0.09144, 1.0, 0.06481, 1.0, 0.7523, 1.0, 0.7789, 1.0, 0.7789, 1.0, 0.7523, 1.0, 0.4711, 1.0, 0.4977, 1.0, 0.4977, 1.0, 0.4711, 1.0, 0.1898, 1.0, 0.2164, 1.0, 0.2164, 1.0, 0.1898, 1.0, 0.8773, 1.0, 0.9039, 1.0, 0.9039, 1.0, 0.8773, 1.0, 0.5961, 1.0, 0.6227, 1.0, 0.6227, 1.0, 0.5961, 1.0, 0.3148, 1.0, 0.3414, 1.0, 0.3414, 1.0, 0.3148, 1.0, 0.03356, 1.0, 0.06019, 1.0, 0.06019, 1.0, 0.03356, 1.0, 0.7211, 1.0, 0.7477, 1.0, 0.7477, 1.0, 0.7211, 1.0, 0.4398, 1.0, 0.4664, 1.0, 0.4664, 1.0, 0.4398, 1.0, 0.1586, 1.0, 0.1852, 1.0, 0.1852, 1.0, 0.1586, 1.0, 0.002313, 1.0, 0.02894, 1.0, 0.02894, 1.0, 0.002313, 1.0, 0.8461, 1.0, 0.8727, 1.0, 0.8727, 1.0, 0.8461, 1.0, 0.5648, 1.0, 0.5914, 1.0, 0.5914, 1.0, 0.5648, 1.0, 0.2836, 1.0, 0.3102, 1.0, 0.3102, 1.0, 0.2836, 1.0, 0.9711, 1.0, 0.9977, 1.0, 0.9977, 1.0, 0.9711, 1.0, 0.6898, 1.0, 0.7164, 1.0, 0.7164, 1.0, 0.6898, 1.0, 0.4086, 1.0, 0.4352, 1.0, 0.4352, 1.0, 0.4086, 1.0, 0.1273, 1.0, 0.1539, 1.0, 0.1539, 1.0, 0.1273, 1.0, 0.8148, 1.0, 0.8414, 1.0, 0.8414, 1.0, 0.8148, 1.0, 0.5336, 1.0, 0.5602, 1.0, 0.5602, 1.0, 0.5336, 1.0, 0.2523, 1.0, 0.2789, 1.0, 0.2789, 1.0, 0.2523, 1.0, 0.9398, 1.0, 0.9664, 1.0, 0.9664, 1.0, 0.9398, 1.0, 0.6586, 1.0, 0.6852, 1.0, 0.6852, 1.0, 0.6586, 1.0, 0.3773, 1.0, 0.4039, 1.0, 0.4039, 1.0, 0.3773, 1.0, 0.09606, 1.0, 0.1227, 1.0, 0.1227, 1.0, 0.09606, 1.0])
me_cylinder_001.use_remesh_fix_poles = True
me_cylinder_001.use_remesh_preserve_attributes = False
me_cylinder_001.update()

# ---- objects
ob_case = bpy.data.objects.new('Case', me_cylinder)
ob_switch = bpy.data.objects.new('Switch', me_cube_001)
ob_light = bpy.data.objects.new('Light', me_cylinder_002)
ob_handle = bpy.data.objects.new('Handle', me_cylinder_003)
ob_cylinder = bpy.data.objects.new('Cylinder', me_cylinder_001)

# ---- transforms, parenting, visibility, modifiers, constraints
ob_case.location = (0.0, 0.0, 0.0)
ob_switch.location = (0.7, -3.654e-10, 6.3)
ob_switch.rotation_euler = (1.101e-09, 0.1276, 1.724e-08)
ob_switch.scale = (0.4, 0.4, 0.6305)
ob_light.location = (0.0, 0.0, 9.2)
ob_light.rotation_euler = (-2.687e-07, -3.142, 2.029e-14)
ob_light.scale = (1.378, 1.378, 0.2469)
ob_handle.location = (0.0, 0.0, 3.8)
ob_handle.scale = (1.0, 1.0, 1.44)
ob_cylinder.location = (0.0, 0.0, 0.4)
ob_cylinder.scale = (1.166, 1.166, 0.4262)

# ---- collection membership
col_collection.objects.link(ob_case)
col_collection.objects.link(ob_switch)
col_collection.objects.link(ob_light)
col_collection.objects.link(ob_handle)
col_collection.objects.link(ob_cylinder)

# ---- scene / render settings (as saved in the file)
scene.frame_start = 1; scene.frame_end = 250; scene.frame_set(1)
scene.render.engine = 'BLENDER_EEVEE_NEXT'
scene.cycles.use_denoising = False
scene.cycles.samples = 128
scene.cycles.sampling_pattern = 'TABULATED_SOBOL'
scene.cycles.use_adaptive_sampling = False
scene.cycles.use_light_tree = False
scene.view_settings.view_transform = 'Filmic'
bpy.context.view_layer.update()

# ---- added for rendering (the .blend has no active camera and no usable light): camera, sun
cam_auto = bpy.data.cameras.new('AutoCamera')
cam_auto.lens = 50.0
cam_auto.sensor_width = 36.0
cam_auto.clip_end = 1000.0
ob_auto_camera = bpy.data.objects.new('AutoCamera', cam_auto)
scene.collection.objects.link(ob_auto_camera)
ob_auto_camera.location = (9.75969, -11.7116, 12.4899)
ob_auto_camera.rotation_euler = (1.09748, -7.21219e-08, 0.694738)
scene.camera = ob_auto_camera
light_auto_sun = bpy.data.lights.new('AutoSun', 'SUN')
light_auto_sun.energy = 3.0
light_auto_sun.angle = 0.0523599
ob_auto_sun = bpy.data.objects.new('AutoSun', light_auto_sun)
scene.collection.objects.link(ob_auto_sun)
ob_auto_sun.rotation_euler = (0.872665, 0.174533, 0.523599)
bpy.context.view_layer.update()

